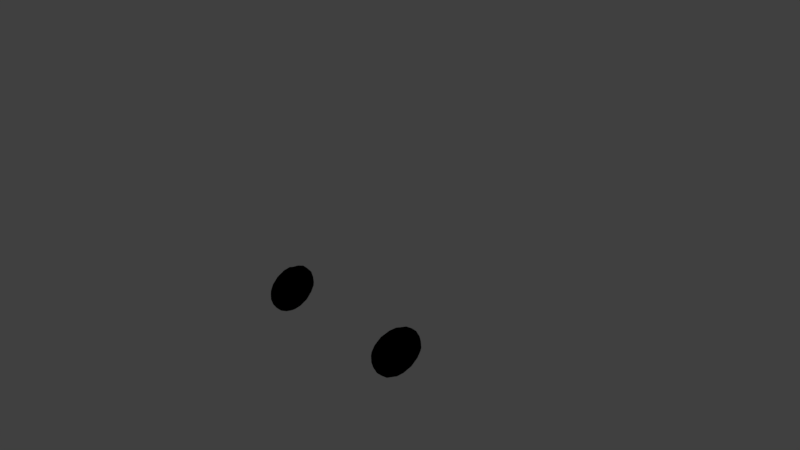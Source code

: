 # Source: Ovaries_Alone.blend  (saved by Blender 2.78.0; exported with 4.5.12 LTS)
import bpy
from mathutils import Matrix  # noqa: F401  (used for matrix-valued properties, if any)

bpy.ops.wm.read_factory_settings(use_empty=True)
scene = bpy.context.scene
scene.name = 'Scene'

# ---- collections
col_collection_1 = bpy.data.collections.new('Collection 1'); scene.collection.children.link(col_collection_1)

# ---- materials (node trees are filled in below, after node groups)
mat_interior_phong4sg = bpy.data.materials.new('Interior:phong4SG')
mat_interior_phong4sg.alpha_threshold = 0.0
mat_interior_phong4sg.use_transparent_shadow = False
mat_interior_phong4sg.diffuse_color = (0.0, 0.0, 0.0, 1.0)
mat_interior_phong4sg.specular_color = (0.5, 0.5, 0.5)
mat_interior_phong4sg.roughness = 0.5
mat_interior_phong4sg.specular_intensity = 1.0

# ---- material node trees

# ---- world
world_world = bpy.data.worlds.new('World'); scene.world = world_world
world_world.color = (0.05088, 0.05088, 0.05088)
world_world.use_sun_shadow = False
world_world.sun_shadow_jitter_overblur = 0.0
world_world.cycles.sampling_method = 'MANUAL'

# ---- cameras
cam_camera = bpy.data.cameras.new('Camera')
cam_camera.clip_end = 100.0
cam_camera.lens = 35.0
cam_camera.sensor_width = 32.0
cam_camera.sensor_height = 18.0
cam_camera.ortho_scale = 7.314
cam_camera.dof.focus_distance = 0.0
cam_camera.dof.aperture_fstop = 128.0

# ---- lights
light_lamp = bpy.data.lights.new('Lamp', 'POINT')
light_lamp.transmission_factor = 0.0
light_lamp.cutoff_distance = 30.0
light_lamp.energy = 100.0
light_lamp.shadow_buffer_clip_start = 1.001
light_lamp.shadow_soft_size = 0.1
light_lamp.shadow_maximum_resolution = 0.006
light_lamp.use_absolute_resolution = True

# ---- meshes
me_ovarios_utero2_001 = bpy.data.meshes.new('Ovarios Utero2.001')
me_ovarios_utero2_001.from_pydata([(1.106, -0.7421, 0.7935), (1.168, -0.746, 0.7613), (1.198, -0.6844, 0.7032), (1.121, -0.6473, 0.7273), (1.22, -0.6115, 0.6019), (1.139, -0.5648, 0.6233), (1.043, -0.5459, 0.6263), (1.028, -0.6305, 0.7383), (1.019, -0.7352, 0.8065), (1.221, -0.5567, 0.4897), (1.207, -0.5316, 0.4047), (1.144, -0.5084, 0.3863), (1.146, -0.5094, 0.5004), (1.066, -0.4746, 0.3706), (1.052, -0.4895, 0.4958), (0.978, -0.4899, 0.3718), (0.9146, -0.5202, 0.3831), (0.8857, -0.54, 0.4684), (0.9604, -0.5031, 0.4878), (0.8634, -0.5875, 0.5864), (0.9432, -0.5523, 0.6141), (0.8638, -0.6568, 0.6916), (0.8782, -0.7198, 0.7539), (0.9353, -0.7239, 0.7918), (0.9383, -0.6303, 0.7224), (1.231, -0.5673, 0.35), (1.163, -0.5308, 0.2951), (1.242, -0.6335, 0.294), (1.169, -0.5956, 0.2304), (1.076, -0.5771, 0.198), (1.074, -0.5064, 0.2684), (1.231, -0.714, 0.2613), (1.209, -0.7795, 0.2546), (1.147, -0.7738, 0.2237), (1.162, -0.6832, 0.202), (1.068, -0.7779, 0.1866), (1.075, -0.672, 0.1681), (0.9782, -0.7742, 0.1977), (0.9153, -0.7697, 0.2285), (0.8986, -0.7033, 0.2333), (0.98, -0.6756, 0.1811), (0.8894, -0.6213, 0.2653), (0.9784, -0.585, 0.2097), (0.8971, -0.5533, 0.3243), (0.9812, -0.5195, 0.2766), (1.221, -0.8426, 0.3172), (1.148, -0.8739, 0.2807), (1.22, -0.916, 0.4169), (1.141, -0.9555, 0.3845), (1.046, -0.9649, 0.369), (1.057, -0.8807, 0.2587), (1.199, -0.9702, 0.5261), (1.17, -0.9959, 0.6079), (1.109, -1.028, 0.6188), (1.125, -1.01, 0.5033), (1.022, -1.041, 0.6182), (1.033, -1.023, 0.4939), (0.9376, -1.021, 0.6033), (0.8818, -0.9838, 0.5843), (0.868, -0.9576, 0.4997), (0.942, -1.004, 0.4882), (0.8686, -0.903, 0.3882), (0.9486, -0.9498, 0.3681), (0.8905, -0.8307, 0.2899), (0.9647, -0.8679, 0.2647), (1.189, -0.9613, 0.6663), (1.107, -0.998, 0.7151), (1.197, -0.8964, 0.7259), (1.109, -0.9305, 0.7799), (1.012, -0.9378, 0.7927), (1.014, -1.01, 0.7238), (1.186, -0.8137, 0.7581), (1.107, -0.8392, 0.8109), (1.014, -0.8417, 0.8238), (0.8553, -0.7874, 0.745), (0.9247, -0.8254, 0.8014), (0.8438, -0.8737, 0.7064), (0.9183, -0.9189, 0.7677), (0.8568, -0.946, 0.6423), (0.9254, -0.9897, 0.6996), (1.244, -0.9125, 0.5763), (1.27, -0.8493, 0.4627), (1.288, -0.7672, 0.5145), (1.256, -0.8388, 0.6307), (1.269, -0.7756, 0.3521), (1.282, -0.6949, 0.3954), (1.266, -0.6169, 0.4481), (1.272, -0.6813, 0.5652), (1.242, -0.7553, 0.6719), (0.8183, -0.7233, 0.656), (0.8158, -0.6561, 0.5395), (0.7989, -0.7429, 0.4829), (0.8039, -0.8111, 0.6057), (0.8414, -0.5972, 0.4187), (0.8291, -0.6766, 0.3608), (0.8452, -0.7608, 0.3186), (0.8177, -0.8307, 0.4285), (0.8204, -0.8931, 0.5455)], [], [(1, 3, 0), (2, 5, 3), (6, 3, 5), (7, 0, 3), (10, 12, 9), (11, 14, 12), (6, 12, 14), (5, 9, 12), (16, 18, 15), (17, 20, 18), (6, 18, 20), (14, 15, 18), (22, 24, 21), (23, 7, 24), (6, 24, 7), (20, 21, 24), (11, 25, 26), (27, 26, 25), (28, 30, 26), (13, 26, 30), (31, 33, 34), (35, 34, 33), (36, 28, 34), (27, 34, 28), (37, 39, 40), (41, 40, 39), (42, 36, 40), (35, 40, 36), (43, 15, 44), (13, 44, 15), (29, 44, 30), (41, 44, 42), (32, 46, 33), (45, 48, 46), (49, 46, 48), (50, 33, 46), (52, 54, 51), (53, 56, 54), (49, 54, 56), (48, 51, 54), (58, 60, 57), (59, 62, 60), (49, 60, 62), (56, 57, 60), (38, 64, 63), (37, 50, 64), (49, 64, 50), (62, 63, 64), (53, 65, 66), (67, 66, 65), (68, 70, 66), (55, 66, 70), (71, 0, 72), (8, 72, 0), (73, 68, 72), (67, 72, 68), (23, 74, 75), (76, 75, 74), (77, 73, 75), (8, 75, 73), (78, 57, 79), (55, 79, 57), (69, 79, 70), (76, 79, 77), (52, 80, 65), (51, 81, 80), (82, 80, 81), (83, 65, 80), (32, 84, 45), (31, 85, 84), (82, 84, 85), (81, 45, 84), (10, 86, 25), (9, 87, 86), (82, 86, 87), (85, 25, 86), (1, 88, 2), (71, 83, 88), (82, 88, 83), (87, 2, 88), (22, 89, 74), (19, 89, 21), (90, 92, 89), (92, 74, 89), (16, 93, 17), (43, 94, 93), (91, 93, 94), (90, 17, 93), (38, 95, 39), (63, 96, 95), (96, 94, 95), (94, 39, 95), (58, 97, 59), (78, 92, 97), (91, 97, 92), (96, 59, 97), (1, 2, 3), (2, 4, 5), (6, 7, 3), (7, 8, 0), (10, 11, 12), (11, 13, 14), (6, 5, 12), (5, 4, 9), (16, 17, 18), (17, 19, 20), (6, 14, 18), (14, 13, 15), (22, 23, 24), (23, 8, 7), (6, 20, 24), (20, 19, 21), (11, 10, 25), (27, 28, 26), (28, 29, 30), (13, 11, 26), (31, 32, 33), (35, 36, 34), (36, 29, 28), (27, 31, 34), (37, 38, 39), (41, 42, 40), (42, 29, 36), (35, 37, 40), (43, 16, 15), (13, 30, 44), (29, 42, 44), (41, 43, 44), (32, 45, 46), (45, 47, 48), (49, 50, 46), (50, 35, 33), (52, 53, 54), (53, 55, 56), (49, 48, 54), (48, 47, 51), (58, 59, 60), (59, 61, 62), (49, 56, 60), (56, 55, 57), (38, 37, 64), (37, 35, 50), (49, 62, 64), (62, 61, 63), (53, 52, 65), (67, 68, 66), (68, 69, 70), (55, 53, 66), (71, 1, 0), (8, 73, 72), (73, 69, 68), (67, 71, 72), (23, 22, 74), (76, 77, 75), (77, 69, 73), (8, 23, 75), (78, 58, 57), (55, 70, 79), (69, 77, 79), (76, 78, 79), (52, 51, 80), (51, 47, 81), (82, 83, 80), (83, 67, 65), (32, 31, 84), (31, 27, 85), (82, 81, 84), (81, 47, 45), (10, 9, 86), (9, 4, 87), (82, 85, 86), (85, 27, 25), (1, 71, 88), (71, 67, 83), (82, 87, 88), (87, 4, 2), (22, 21, 89), (19, 90, 89), (90, 91, 92), (92, 76, 74), (16, 43, 93), (43, 41, 94), (91, 90, 93), (90, 19, 17), (38, 63, 95), (63, 61, 96), (96, 91, 94), (94, 41, 39), (58, 78, 97), (78, 76, 92), (91, 96, 97), (96, 61, 59)])
_uv = me_ovarios_utero2_001.uv_layers.new(name='UVMap')
_uv.uv.foreach_set('vector', [0.1113, 0.2141, 0.1367, 0.2546, 0.08896, 0.2307, 0.1467, 0.2217, 0.1937, 0.2616, 0.1367, 0.2546, 0.1937, 0.302, 0.1367, 0.2546, 0.1937, 0.2616, 0.122, 0.288, 0.08896, 0.2307, 0.1367, 0.2546, 0.2761, 0.2144, 0.2507, 0.2549, 0.2406, 0.222, 0.2986, 0.2311, 0.2655, 0.2884, 0.2507, 0.2549, 0.1937, 0.302, 0.2507, 0.2549, 0.2655, 0.2884, 0.1937, 0.2616, 0.2406, 0.222, 0.2507, 0.2549, 0.5535, 0.3593, 0.59, 0.3364, 0.5685, 0.3795, 0.5604, 0.3274, 0.5963, 0.2851, 0.59, 0.3364, 0.6328, 0.2851, 0.59, 0.3364, 0.5963, 0.2851, 0.6201, 0.3497, 0.5685, 0.3795, 0.59, 0.3364, 0.5538, 0.2107, 0.5903, 0.2337, 0.5606, 0.2428, 0.5688, 0.1905, 0.6205, 0.2203, 0.5903, 0.2337, 0.6328, 0.2851, 0.5903, 0.2337, 0.6205, 0.2203, 0.5963, 0.2851, 0.5606, 0.2428, 0.5903, 0.2337, 0.2986, 0.2311, 0.2856, 0.1866, 0.3235, 0.1931, 0.2892, 0.1533, 0.3235, 0.1931, 0.2856, 0.1866, 0.3295, 0.1533, 0.3569, 0.2065, 0.3235, 0.1931, 0.3226, 0.2531, 0.3235, 0.1931, 0.3569, 0.2065, 0.2856, 0.12, 0.2986, 0.07539, 0.3235, 0.1134, 0.3226, 0.05338, 0.3235, 0.1134, 0.2986, 0.07539, 0.3569, 0.1, 0.3295, 0.1533, 0.3235, 0.1134, 0.2892, 0.1533, 0.3235, 0.1134, 0.3295, 0.1533, 0.4288, 0.3795, 0.4689, 0.3677, 0.4629, 0.4018, 0.4986, 0.3709, 0.4629, 0.4018, 0.4689, 0.3677, 0.4986, 0.4071, 0.451, 0.432, 0.4629, 0.4018, 0.409, 0.4011, 0.4629, 0.4018, 0.451, 0.432, 0.5284, 0.3677, 0.5685, 0.3795, 0.5343, 0.4018, 0.5883, 0.4011, 0.5343, 0.4018, 0.5685, 0.3795, 0.4986, 0.4433, 0.5343, 0.4018, 0.5463, 0.432, 0.4986, 0.3709, 0.5343, 0.4018, 0.4986, 0.4071, 0.2761, 0.09208, 0.2507, 0.05159, 0.2986, 0.07539, 0.2406, 0.08452, 0.1937, 0.04491, 0.2507, 0.05159, 0.1937, 0.00448, 0.2507, 0.05159, 0.1937, 0.04491, 0.2655, 0.01812, 0.2986, 0.07539, 0.2507, 0.05159, 0.1113, 0.09242, 0.1367, 0.05194, 0.1467, 0.08481, 0.08896, 0.0758, 0.122, 0.0185, 0.1367, 0.05194, 0.1937, 0.00448, 0.1367, 0.05194, 0.122, 0.0185, 0.1937, 0.04491, 0.1467, 0.08481, 0.1367, 0.05194, 0.4435, 0.2107, 0.407, 0.2337, 0.4284, 0.1905, 0.4367, 0.2428, 0.401, 0.2851, 0.407, 0.2337, 0.3645, 0.2851, 0.407, 0.2337, 0.401, 0.2851, 0.3768, 0.2203, 0.4284, 0.1905, 0.407, 0.2337, 0.4438, 0.3593, 0.4073, 0.3364, 0.4369, 0.3274, 0.4288, 0.3795, 0.3771, 0.3497, 0.4073, 0.3364, 0.3645, 0.2851, 0.4073, 0.3364, 0.3771, 0.3497, 0.401, 0.2851, 0.4369, 0.3274, 0.4073, 0.3364, 0.08896, 0.0758, 0.102, 0.1202, 0.06419, 0.1137, 0.09852, 0.1533, 0.06419, 0.1137, 0.102, 0.1202, 0.05832, 0.1533, 0.03073, 0.1004, 0.06419, 0.1137, 0.06498, 0.05378, 0.06419, 0.1137, 0.03073, 0.1004, 0.102, 0.1863, 0.08896, 0.2307, 0.06419, 0.1928, 0.06498, 0.2527, 0.06419, 0.1928, 0.08896, 0.2307, 0.03073, 0.2061, 0.05832, 0.1533, 0.06419, 0.1928, 0.09852, 0.1533, 0.06419, 0.1928, 0.05832, 0.1533, 0.5688, 0.1905, 0.5287, 0.2022, 0.5346, 0.1681, 0.4986, 0.1989, 0.5346, 0.1681, 0.5287, 0.2022, 0.4986, 0.1626, 0.5466, 0.138, 0.5346, 0.1681, 0.5887, 0.1689, 0.5346, 0.1681, 0.5466, 0.138, 0.4686, 0.2022, 0.4284, 0.1905, 0.4627, 0.1681, 0.4086, 0.1689, 0.4627, 0.1681, 0.4284, 0.1905, 0.4986, 0.1265, 0.4627, 0.1681, 0.4507, 0.138, 0.4986, 0.1989, 0.4627, 0.1681, 0.4986, 0.1626, 0.1113, 0.09242, 0.1461, 0.1188, 0.102, 0.1202, 0.1467, 0.08481, 0.1936, 0.1169, 0.1461, 0.1188, 0.1936, 0.1533, 0.1461, 0.1188, 0.1936, 0.1169, 0.144, 0.1533, 0.102, 0.1202, 0.1461, 0.1188, 0.2761, 0.09208, 0.2413, 0.1186, 0.2406, 0.08452, 0.2856, 0.12, 0.2435, 0.1533, 0.2413, 0.1186, 0.1936, 0.1533, 0.2413, 0.1186, 0.2435, 0.1533, 0.1936, 0.1169, 0.2406, 0.08452, 0.2413, 0.1186, 0.2761, 0.2144, 0.2413, 0.1879, 0.2856, 0.1866, 0.2406, 0.222, 0.1936, 0.1896, 0.2413, 0.1879, 0.1936, 0.1533, 0.2413, 0.1879, 0.1936, 0.1896, 0.2435, 0.1533, 0.2856, 0.1866, 0.2413, 0.1879, 0.1113, 0.2141, 0.1461, 0.1877, 0.1467, 0.2217, 0.102, 0.1863, 0.144, 0.1533, 0.1461, 0.1877, 0.1936, 0.1533, 0.1461, 0.1877, 0.144, 0.1533, 0.1936, 0.1896, 0.1467, 0.2217, 0.1461, 0.1877, 0.5538, 0.2107, 0.5299, 0.2422, 0.5287, 0.2022, 0.5631, 0.2852, 0.5299, 0.2422, 0.5606, 0.2428, 0.5314, 0.2852, 0.4986, 0.2402, 0.5299, 0.2422, 0.4986, 0.2402, 0.5287, 0.2022, 0.5299, 0.2422, 0.5535, 0.3593, 0.5297, 0.328, 0.5604, 0.3274, 0.5284, 0.3677, 0.4986, 0.3299, 0.5297, 0.328, 0.4986, 0.2851, 0.5297, 0.328, 0.4986, 0.3299, 0.5314, 0.2852, 0.5604, 0.3274, 0.5297, 0.328, 0.4438, 0.3593, 0.4676, 0.328, 0.4689, 0.3677, 0.4369, 0.3274, 0.4659, 0.2852, 0.4676, 0.328, 0.4659, 0.2852, 0.4986, 0.3299, 0.4676, 0.328, 0.4986, 0.3299, 0.4689, 0.3677, 0.4676, 0.328, 0.4435, 0.2107, 0.4674, 0.2422, 0.4367, 0.2428, 0.4686, 0.2022, 0.4986, 0.2402, 0.4674, 0.2422, 0.4986, 0.2851, 0.4674, 0.2422, 0.4986, 0.2402, 0.4659, 0.2852, 0.4367, 0.2428, 0.4674, 0.2422, 0.1113, 0.2141, 0.1467, 0.2217, 0.1367, 0.2546, 0.1467, 0.2217, 0.1936, 0.2247, 0.1937, 0.2616, 0.1937, 0.302, 0.122, 0.288, 0.1367, 0.2546, 0.122, 0.288, 0.06498, 0.2527, 0.08896, 0.2307, 0.2761, 0.2144, 0.2986, 0.2311, 0.2507, 0.2549, 0.2986, 0.2311, 0.3226, 0.2531, 0.2655, 0.2884, 0.1937, 0.302, 0.1937, 0.2616, 0.2507, 0.2549, 0.1937, 0.2616, 0.1936, 0.2247, 0.2406, 0.222, 0.5535, 0.3593, 0.5604, 0.3274, 0.59, 0.3364, 0.5604, 0.3274, 0.5631, 0.2852, 0.5963, 0.2851, 0.6328, 0.2851, 0.6201, 0.3497, 0.59, 0.3364, 0.6201, 0.3497, 0.5883, 0.4011, 0.5685, 0.3795, 0.5538, 0.2107, 0.5688, 0.1905, 0.5903, 0.2337, 0.5688, 0.1905, 0.5887, 0.1689, 0.6205, 0.2203, 0.6328, 0.2851, 0.5963, 0.2851, 0.5903, 0.2337, 0.5963, 0.2851, 0.5631, 0.2852, 0.5606, 0.2428, 0.2986, 0.2311, 0.2761, 0.2144, 0.2856, 0.1866, 0.2892, 0.1533, 0.3295, 0.1533, 0.3235, 0.1931, 0.3295, 0.1533, 0.3696, 0.1533, 0.3569, 0.2065, 0.3226, 0.2531, 0.2986, 0.2311, 0.3235, 0.1931, 0.2856, 0.12, 0.2761, 0.09208, 0.2986, 0.07539, 0.3226, 0.05338, 0.3569, 0.1, 0.3235, 0.1134, 0.3569, 0.1, 0.3696, 0.1533, 0.3295, 0.1533, 0.2892, 0.1533, 0.2856, 0.12, 0.3235, 0.1134, 0.4288, 0.3795, 0.4438, 0.3593, 0.4689, 0.3677, 0.4986, 0.3709, 0.4986, 0.4071, 0.4629, 0.4018, 0.4986, 0.4071, 0.4986, 0.4433, 0.451, 0.432, 0.409, 0.4011, 0.4288, 0.3795, 0.4629, 0.4018, 0.5284, 0.3677, 0.5535, 0.3593, 0.5685, 0.3795, 0.5883, 0.4011, 0.5463, 0.432, 0.5343, 0.4018, 0.4986, 0.4433, 0.4986, 0.4071, 0.5343, 0.4018, 0.4986, 0.3709, 0.5284, 0.3677, 0.5343, 0.4018, 0.2761, 0.09208, 0.2406, 0.08452, 0.2507, 0.05159, 0.2406, 0.08452, 0.1936, 0.08178, 0.1937, 0.04491, 0.1937, 0.00448, 0.2655, 0.01812, 0.2507, 0.05159, 0.2655, 0.01812, 0.3226, 0.05338, 0.2986, 0.07539, 0.1113, 0.09242, 0.08896, 0.0758, 0.1367, 0.05194, 0.08896, 0.0758, 0.06498, 0.05378, 0.122, 0.0185, 0.1937, 0.00448, 0.1937, 0.04491, 0.1367, 0.05194, 0.1937, 0.04491, 0.1936, 0.08178, 0.1467, 0.08481, 0.4435, 0.2107, 0.4367, 0.2428, 0.407, 0.2337, 0.4367, 0.2428, 0.4342, 0.2852, 0.401, 0.2851, 0.3645, 0.2851, 0.3768, 0.2203, 0.407, 0.2337, 0.3768, 0.2203, 0.4086, 0.1689, 0.4284, 0.1905, 0.4438, 0.3593, 0.4288, 0.3795, 0.4073, 0.3364, 0.4288, 0.3795, 0.409, 0.4011, 0.3771, 0.3497, 0.3645, 0.2851, 0.401, 0.2851, 0.4073, 0.3364, 0.401, 0.2851, 0.4342, 0.2852, 0.4369, 0.3274, 0.08896, 0.0758, 0.1113, 0.09242, 0.102, 0.1202, 0.09852, 0.1533, 0.05832, 0.1533, 0.06419, 0.1137, 0.05832, 0.1533, 0.01813, 0.1533, 0.03073, 0.1004, 0.06498, 0.05378, 0.08896, 0.0758, 0.06419, 0.1137, 0.102, 0.1863, 0.1113, 0.2141, 0.08896, 0.2307, 0.06498, 0.2527, 0.03073, 0.2061, 0.06419, 0.1928, 0.03073, 0.2061, 0.01813, 0.1533, 0.05832, 0.1533, 0.09852, 0.1533, 0.102, 0.1863, 0.06419, 0.1928, 0.5688, 0.1905, 0.5538, 0.2107, 0.5287, 0.2022, 0.4986, 0.1989, 0.4986, 0.1626, 0.5346, 0.1681, 0.4986, 0.1626, 0.4986, 0.1265, 0.5466, 0.138, 0.5887, 0.1689, 0.5688, 0.1905, 0.5346, 0.1681, 0.4686, 0.2022, 0.4435, 0.2107, 0.4284, 0.1905, 0.4086, 0.1689, 0.4507, 0.138, 0.4627, 0.1681, 0.4986, 0.1265, 0.4986, 0.1626, 0.4627, 0.1681, 0.4986, 0.1989, 0.4686, 0.2022, 0.4627, 0.1681, 0.1113, 0.09242, 0.1467, 0.08481, 0.1461, 0.1188, 0.1467, 0.08481, 0.1936, 0.08178, 0.1936, 0.1169, 0.1936, 0.1533, 0.144, 0.1533, 0.1461, 0.1188, 0.144, 0.1533, 0.09852, 0.1533, 0.102, 0.1202, 0.2761, 0.09208, 0.2856, 0.12, 0.2413, 0.1186, 0.2856, 0.12, 0.2892, 0.1533, 0.2435, 0.1533, 0.1936, 0.1533, 0.1936, 0.1169, 0.2413, 0.1186, 0.1936, 0.1169, 0.1936, 0.08178, 0.2406, 0.08452, 0.2761, 0.2144, 0.2406, 0.222, 0.2413, 0.1879, 0.2406, 0.222, 0.1936, 0.2247, 0.1936, 0.1896, 0.1936, 0.1533, 0.2435, 0.1533, 0.2413, 0.1879, 0.2435, 0.1533, 0.2892, 0.1533, 0.2856, 0.1866, 0.1113, 0.2141, 0.102, 0.1863, 0.1461, 0.1877, 0.102, 0.1863, 0.09852, 0.1533, 0.144, 0.1533, 0.1936, 0.1533, 0.1936, 0.1896, 0.1461, 0.1877, 0.1936, 0.1896, 0.1936, 0.2247, 0.1467, 0.2217, 0.5538, 0.2107, 0.5606, 0.2428, 0.5299, 0.2422, 0.5631, 0.2852, 0.5314, 0.2852, 0.5299, 0.2422, 0.5314, 0.2852, 0.4986, 0.2851, 0.4986, 0.2402, 0.4986, 0.2402, 0.4986, 0.1989, 0.5287, 0.2022, 0.5535, 0.3593, 0.5284, 0.3677, 0.5297, 0.328, 0.5284, 0.3677, 0.4986, 0.3709, 0.4986, 0.3299, 0.4986, 0.2851, 0.5314, 0.2852, 0.5297, 0.328, 0.5314, 0.2852, 0.5631, 0.2852, 0.5604, 0.3274, 0.4438, 0.3593, 0.4369, 0.3274, 0.4676, 0.328, 0.4369, 0.3274, 0.4342, 0.2852, 0.4659, 0.2852, 0.4659, 0.2852, 0.4986, 0.2851, 0.4986, 0.3299, 0.4986, 0.3299, 0.4986, 0.3709, 0.4689, 0.3677, 0.4435, 0.2107, 0.4686, 0.2022, 0.4674, 0.2422, 0.4686, 0.2022, 0.4986, 0.1989, 0.4986, 0.2402, 0.4986, 0.2851, 0.4659, 0.2852, 0.4674, 0.2422, 0.4659, 0.2852, 0.4342, 0.2852, 0.4367, 0.2428])
me_ovarios_utero2_001.materials.append(mat_interior_phong4sg)
me_ovarios_utero2_001.use_remesh_preserve_volume = False
me_ovarios_utero2_001.use_remesh_preserve_attributes = False
me_ovarios_utero2_001.use_mirror_vertex_groups = False
me_ovarios_utero2_001.update()
me_ovarios_utero2_001.normals_split_custom_set([tuple(v) for v in zip(*[iter([0.6211, 0.3357, 0.7082, 0.3847, 0.6233, 0.6808, 0.307, 0.3289, 0.8931, 0.6878, 0.4664, 0.5562, 0.4182, 0.7872, 0.4532, 0.323, 0.6142, 0.7201, -0.03241, 0.8264, 0.5622, 0.22, 0.5881, 0.7783, 0.3389, 0.7818, 0.5234, 0.006367, 0.6519, 0.7583, 0.2245, 0.3142, 0.9224, 0.3525, 0.6208, 0.7003, 0.6178, 0.7859, -0.02617, 0.4345, 0.8559, 0.2806, 0.7646, 0.5926, 0.2536, 0.2381, 0.9532, -0.1865, -0.09088, 0.9917, 0.0906, 0.2931, 0.9421, 0.1628, 0.08098, 0.8361, 0.5426, 0.4, 0.8664, 0.2989, 0.03519, 0.971, 0.2364, 0.4097, 0.7263, 0.552, 0.7154, 0.6557, 0.2415, 0.369, 0.8981, 0.2392, -0.6033, 0.7956, -0.05415, -0.3616, 0.9043, 0.227, -0.3041, 0.9443, -0.1261, -0.6893, 0.7102, 0.1432, -0.3954, 0.7818, 0.4822, -0.3196, 0.9266, 0.1982, 0.1046, 0.8938, 0.4361, -0.1827, 0.976, 0.1182, -0.2732, 0.8647, 0.4215, 0.09225, 0.9831, 0.1582, -0.1857, 0.9666, -0.1768, -0.3013, 0.9345, 0.1898, -0.5226, 0.2982, 0.7987, -0.2952, 0.6535, 0.697, -0.4916, 0.6527, 0.5764, -0.2396, 0.3192, 0.9169, 0.03874, 0.6672, 0.7438, -0.3312, 0.6993, 0.6335, -0.01723, 0.8848, 0.4656, -0.3207, 0.7201, 0.6154, 0.04996, 0.6774, 0.7339, -0.3559, 0.8564, 0.374, -0.4842, 0.6364, 0.6004, -0.2832, 0.6805, 0.6758, 0.4811, 0.8733, 0.07669, 0.8162, 0.5778, -0.006897, 0.5443, 0.7846, -0.2969, 0.7921, 0.2502, -0.5568, 0.4407, 0.7299, -0.5226, 0.7691, 0.5948, -0.234, 0.4656, 0.4185, -0.7798, 0.329, 0.8323, -0.4462, 0.5072, 0.7723, -0.3825, 0.1141, 0.992, -0.05365, 0.5081, 0.7694, -0.387, 0.3375, 0.8008, -0.4948, 0.8183, -0.2508, -0.5171, 0.5011, -0.4679, -0.728, 0.5503, -0.08468, -0.8307, 0.1357, -0.3261, -0.9355, 0.4366, -0.02033, -0.8995, 0.4634, -0.4219, -0.7792, 0.06629, 0.1568, -0.9854, 0.4655, 0.501, -0.7296, 0.5134, -0.006792, -0.8581, 0.8822, 0.1418, -0.4489, 0.5778, -0.08488, -0.8117, 0.5615, 0.4226, -0.7115, -0.3963, -0.4176, -0.8177, -0.7372, -0.1204, -0.6649, -0.374, 0.03681, -0.9267, -0.6922, 0.4239, -0.5841, -0.2926, 0.2144, -0.9319, -0.7048, 0.003719, -0.7094, -0.278, 0.5612, -0.7796, 0.2042, 0.1667, -0.9646, -0.3498, 0.06775, -0.9344, 0.002816, -0.457, -0.8895, -0.4117, -0.02441, -0.911, 0.1282, 0.04722, -0.9906, -0.723, 0.6516, -0.2295, -0.3923, 0.9187, -0.04489, -0.3718, 0.8023, -0.467, 0.1479, 0.9694, -0.196, -0.2423, 0.7969, -0.5534, -0.3243, 0.9392, -0.1131, 0.009179, 0.4392, -0.8983, -0.4346, 0.709, -0.5554, -0.1705, 0.8365, -0.5208, -0.802, 0.4019, -0.4419, -0.4353, 0.8156, -0.3813, -0.3968, 0.492, -0.7749, 0.5478, -0.3871, -0.7417, 0.3617, -0.5895, -0.7222, 0.3143, -0.3102, -0.8972, 0.7191, -0.5229, -0.4576, 0.4135, -0.8264, -0.3822, 0.3816, -0.635, -0.6717, -0.02035, -0.8168, -0.5765, 0.2752, -0.5949, -0.7552, 0.3485, -0.8105, -0.4709, -0.06191, -0.5674, -0.8211, 0.2592, -0.295, -0.9197, 0.3172, -0.5975, -0.7365, 0.4992, -0.8561, 0.1337, 0.3264, -0.9258, -0.1905, 0.6875, -0.7172, -0.1142, 0.199, -0.9671, 0.1587, -0.05369, -0.9732, -0.2235, 0.3313, -0.9147, -0.2314, 0.09004, -0.8243, -0.5589, 0.3802, -0.876, -0.2967, -0.004247, -0.9583, -0.2857, 0.427, -0.7546, -0.4982, 0.7048, -0.6893, -0.1674, 0.3356, -0.9126, -0.2336, -0.6947, -0.7159, -0.07018, -0.3997, -0.8566, -0.3263, -0.4019, -0.9142, 0.05108, -0.73, -0.6265, -0.2729, -0.3946, -0.7241, -0.5657, -0.3608, -0.8886, -0.2834, 0.05345, -0.8861, -0.4604, -0.2746, -0.9403, -0.2012, -0.3302, -0.7964, -0.5067, 0.02898, -0.9771, -0.2107, -0.2967, -0.9458, 0.1319, -0.3557, -0.8921, -0.2787, -0.5047, -0.2822, -0.8159, -0.3313, -0.6062, -0.723, -0.7044, -0.4367, -0.5596, -0.1817, -0.3046, -0.935, 0.0978, -0.6249, -0.7746, -0.3186, -0.6349, -0.7038, -0.06712, -0.8846, -0.4614, -0.3747, -0.676, -0.6345, 0.04277, -0.691, -0.7215, -0.4087, -0.7992, -0.4407, -0.7009, -0.4766, -0.5307, -0.3142, -0.6336, -0.7069, 0.4062, -0.9137, 0.01206, 0.7367, -0.6383, 0.2233, 0.3816, -0.7978, 0.4669, 0.7024, -0.32, 0.6358, 0.3189, -0.7372, 0.5956, 0.7119, -0.6294, 0.3115, 0.2924, -0.433, 0.8527, -0.1579, -0.7889, 0.5939, 0.3693, -0.7943, 0.4825, 0.06467, -0.9979, 0.009196, 0.4309, -0.8108, 0.3961, -0.07887, -0.8548, 0.513, 0.7386, 0.1078, 0.6655, 0.402, 0.4041, 0.8217, 0.3808, -0.03828, 0.9239, -0.03834, 0.32, 0.9466, 0.2534, -0.1248, 0.9593, 0.3426, 0.3489, 0.8723, -0.1293, -0.1702, 0.9769, 0.2836, -0.5632, 0.7762, 0.3541, -0.07222, 0.9324, 0.7849, -0.2312, 0.5749, 0.4263, 0.003244, 0.9046, 0.3761, -0.4872, 0.7882, -0.4285, 0.4415, 0.7883, -0.7988, 0.1509, 0.5823, -0.4698, -0.04371, 0.8817, -0.7908, -0.4011, 0.4623, -0.4066, -0.2185, 0.8871, -0.7854, 0.02065, 0.6187, -0.4255, -0.5514, 0.7176, 0.02813, -0.2, 0.9794, -0.4477, -0.07792, 0.8908, -0.1408, 0.4534, 0.8801, -0.5316, 0.06627, 0.8444, -0.07949, -0.04922, 0.9956, -0.8146, -0.5706, 0.1036, -0.4803, -0.875, -0.06006, -0.5209, -0.7592, 0.3903, 0.01713, -0.9849, 0.172, -0.3853, -0.7592, 0.5245, -0.4133, -0.9094, 0.04667, -0.1957, -0.4286, 0.8821, -0.5899, -0.6566, 0.47, -0.09404, -0.8471, 0.5231, -0.8734, -0.3353, 0.3531, -0.5627, -0.7584, 0.3288, -0.5234, -0.4428, 0.728, 0.6238, -0.7807, 0.03703, 0.8779, -0.4762, 0.05041, 0.7031, -0.6125, 0.3613, 0.6627, -0.7226, -0.1967, 0.9103, -0.3591, -0.206, 0.8775, -0.4702, 0.09442, 0.9903, -0.0629, 0.1237, 0.8773, -0.4425, 0.186, 0.9254, -0.3551, -0.1324, 0.9088, -0.1741, 0.3791, 0.6839, -0.5593, 0.4684, 0.8785, -0.4651, 0.1093, 0.6682, -0.2102, -0.7137, 0.9116, -0.1986, -0.3598, 0.6691, -0.537, -0.5137, 0.7659, 0.1036, -0.6345, 0.9682, 0.171, -0.1826, 0.9245, -0.1955, -0.3273, 0.9898, -0.1114, 0.08922, 0.9261, -0.2519, -0.2809, 0.9802, 0.1235, -0.1546, 0.8941, -0.4405, -0.08028, 0.6654, -0.579, -0.4712, 0.9199, -0.2201, -0.3246, 0.62, 0.7812, 0.07346, 0.909, 0.407, 0.0899, 0.7719, 0.5862, -0.2459, 0.6758, 0.6881, 0.2642, 0.8983, 0.276, 0.3419, 0.9222, 0.3865, 0.01596, 0.9987, -0.05051, 0.009344, 0.9285, 0.3629, -0.07894, 0.931, 0.2594, 0.2567, 0.9696, 0.09607, -0.2251, 0.7662, 0.5229, -0.3736, 0.9191, 0.3931, 0.0285, 0.6042, 0.1386, 0.7847, 0.8624, 0.08412, 0.4991, 0.6528, 0.4413, 0.6158, 0.6878, -0.1502, 0.7102, 0.9083, -0.2464, 0.3381, 0.8747, 0.1133, 0.4713, 0.9961, 0.05667, 0.06761, 0.8849, 0.1958, 0.4227, 0.938, -0.1686, 0.303, 0.9148, 0.3246, 0.2402, 0.6754, 0.4669, 0.5709, 0.878, 0.08622, 0.4709, -0.6667, 0.3822, 0.6398, -0.9199, 0.2429, 0.3079, -0.7859, -0.01437, 0.6181, -0.721, 0.6683, 0.1831, -0.9456, 0.2095, 0.2489, -0.8461, 0.3488, 0.403, -0.949, 0.3148, -0.01822, -0.9919, -0.113, 0.05823, -0.9337, 0.1912, 0.3028, -0.9676, -0.1803, 0.1765, -0.7806, -0.1264, 0.6121, -0.9302, 0.187, 0.3158, -0.5925, 0.7672, -0.2456, -0.8586, 0.4828, -0.1726, -0.6364, 0.766, 0.09047, -0.6683, 0.5672, -0.4814, -0.9112, 0.1624, -0.3787, -0.8757, 0.4662, -0.1259, -0.9981, 0.06004, -0.01048, -0.8887, 0.4561, -0.0466, -0.9342, 0.1618, -0.3179, -0.9071, 0.3665, 0.2071, -0.6348, 0.7494, 0.1882, -0.8726, 0.478, -0.1008, -0.6274, -0.3187, -0.7105, -0.8825, -0.1467, -0.4469, -0.6977, 0.065, -0.7135, -0.6633, -0.5151, -0.543, -0.9072, -0.3563, -0.2237, -0.8792, -0.142, -0.4548, -0.9558, -0.242, -0.1672, -0.9571, 0.1679, -0.2363, -0.8774, -0.1351, -0.4602, -0.9162, 0.2205, -0.3347, -0.6946, 0.1374, -0.7062, -0.88, -0.1412, -0.4534, -0.7043, -0.7019, 0.1058, -0.9141, -0.4055, 0.008335, -0.6947, -0.6823, -0.2278, -0.7947, -0.5049, 0.3369, -0.9688, -0.1034, 0.2251, -0.921, -0.3882, -0.03136, -0.9874, 0.009935, -0.158, -0.9197, -0.3768, -0.1102, -0.9829, -0.1004, 0.1541, -0.8987, -0.2809, -0.3368, -0.6939, -0.6587, -0.291, -0.9212, -0.3878, -0.03218, 0.4849, 0.2551, 0.8365, 0.6745, 0.4265, 0.6027, 0.3226, 0.5933, 0.7375, 0.5841, 0.4169, 0.6965, 0.7097, 0.572, 0.4113, 0.3401, 0.7592, 0.5549, 0.1323, 0.8893, 0.4377, 0.06193, 0.6934, 0.7179, 0.4041, 0.6471, 0.6466, 0.1194, 0.7052, 0.6989, -0.007499, 0.3555, 0.9347, 0.369, 0.3804, 0.848, 0.5249, 0.8511, -0.01046, 0.2925, 0.945, -0.1467, 0.3507, 0.9207, 0.1709, 0.5237, 0.8502, 0.05444, 0.1816, 0.9833, -0.006182, 0.1947, 0.8923, 0.4074, 0.01585, 0.8859, 0.4636, 0.3691, 0.7755, 0.5121, 0.284, 0.941, 0.1839, 0.3421, 0.8225, 0.4543, 0.7006, 0.5729, 0.4254, 0.608, 0.7819, 0.1379, -0.4676, 0.8667, -0.1736, -0.6577, 0.7496, 0.0744, -0.2885, 0.9456, 0.1503, -0.5552, 0.8317, 0.0005516, -0.6818, 0.6737, 0.2851, -0.2586, 0.8873, 0.3818, -0.08232, 0.8169, 0.5708, 0.006519, 0.9643, 0.2647, -0.3882, 0.8818, 0.2679, -0.04258, 0.9472, 0.3177, 0.07856, 0.9935, -0.08218, -0.3859, 0.9213, -0.04823, -0.6691, 0.3904, 0.6324, -0.3204, 0.3476, 0.8812, -0.336, 0.7028, 0.6271, -0.3629, 0.4228, 0.8304, 0.04349, 0.3334, 0.9418, -0.01462, 0.699, 0.7149, 0.0434, 0.8423, 0.5373, -0.3175, 0.8471, 0.4261, -0.2185, 0.6543, 0.724, -0.2973, 0.8226, 0.4848, -0.6993, 0.6605, 0.2732, -0.4054, 0.7033, 0.584, 0.2788, 0.9204, -0.2739, 0.5355, 0.8153, -0.2202, 0.6341, 0.5526, -0.5409, 0.8802, 0.3402, -0.3308, 0.5611, 0.4377, -0.7026, 0.5744, 0.7652, -0.2908, 0.6038, 0.4813, -0.6354, 0.1096, 0.5081, -0.8543, 0.4854, 0.7479, -0.4529, 0.1218, 0.9803, -0.1553, 0.449, 0.8934, 0.014, 0.4291, 0.8171, -0.3851, 0.651, 0.2119, -0.7289, 0.5554, -0.1942, -0.8086, 0.295, -0.1919, -0.936, 0.1464, -0.4125, -0.8991, 0.07518, 0.1002, -0.9921, 0.5172, -0.009518, -0.8558, 0.2206, -0.02215, -0.9751, 0.1115, 0.5243, -0.8442, 0.6042, 0.3454, -0.7181, 0.7905, 0.3844, -0.4768, 0.7749, -0.05948, -0.6293, 0.4503, 0.1304, -0.8833, -0.1855, -0.1955, -0.963, -0.5567, -0.2195, -0.8012, -0.6096, 0.1732, -0.7735, -0.7891, 0.2167, -0.5748, -0.3831, 0.4793, -0.7896, -0.4188, -0.01636, -0.9079, -0.4455, 0.3695, -0.8155, 0.122, 0.5178, -0.8467, 0.01729, -0.03081, -0.9994, 0.1834, -0.2796, -0.9424, -0.3103, -0.3465, -0.8852, -0.2277, 0.1444, -0.963, -0.6032, 0.6275, -0.4923, -0.5484, 0.8193, -0.1675, -0.2275, 0.9399, -0.2548, -0.01325, 0.9998, -0.01211, -0.157, 0.8421, -0.5159, -0.4158, 0.8144, -0.4048, 0.2021, 0.6126, -0.7641, -0.372, 0.493, -0.7865, -0.2445, 0.8642, -0.4397, -0.6798, 0.3015, -0.6685, -0.6843, 0.6311, -0.3653, -0.2856, 0.7301, -0.6208, 0.618, -0.3443, -0.7068, 0.7695, -0.4995, -0.3981, 0.4468, -0.6508, -0.6139, 0.6224, -0.4841, -0.615, 0.7082, -0.6343, -0.3101, 0.3425, -0.7823, -0.5204, 0.08833, -0.889, -0.4494, 0.07638, -0.69, -0.7198, 0.4348, -0.6759, -0.5951, 0.2073, -0.7801, -0.5903, 0.1928, -0.4411, -0.8765, 0.5282, -0.4287, -0.733, 0.6253, -0.7798, 0.032, 0.3046, -0.9464, 0.1077, 0.3746, -0.8891, -0.2629, 0.3963, -0.918, 0.01635, -0.04278, -0.9968, 0.06758, 0.0751, -0.939, -0.3356, -0.02033, -0.8821, -0.4707, 0.3572, -0.8152, -0.4559, 0.2406, -0.9546, -0.1756, 0.3277, -0.8541, -0.4038, 0.7059, -0.6356, -0.3125, 0.5882, -0.8068, -0.0564, -0.5863, -0.8076, 0.06283, -0.72, -0.661, -0.2113, -0.3548, -0.9055, -0.2328, -0.6439, -0.752, -0.1411, -0.7068, -0.5698, -0.4192, -0.3207, -0.8326, -0.4516, -0.05155, -0.8158, -0.5761, -0.021, -0.956, -0.2926, -0.4013, -0.8405, -0.364, -0.08646, -0.9315, -0.3533, -0.05272, -0.9966, 0.06394, -0.4721, -0.8798, -0.0557, -0.6057, -0.3367, -0.721, -0.26, -0.3262, -0.9089, -0.3302, -0.644, -0.6901, -0.3674, -0.4038, -0.8378, 0.1169, -0.3835, -0.9161, -0.01099, -0.7269, -0.6866, 0.06984, -0.8195, -0.5689, -0.3232, -0.7867, -0.5261, -0.2082, -0.5934, -0.7775, -0.3072, -0.7569, -0.5769, -0.7065, -0.5707, -0.4186, -0.5923, -0.4218, -0.6865, 0.233, -0.9408, 0.2461, 0.5745, -0.8052, 0.147, 0.6184, -0.6228, 0.4792, 0.7887, -0.3957, 0.4704, 0.3754, -0.4696, 0.7991, 0.4321, -0.8007, 0.415, 0.439, -0.5492, 0.7111, -0.09059, -0.5118, 0.8543, 0.02961, -0.8867, 0.4614, -0.1189, -0.9807, 0.1551, 0.3297, -0.9393, 0.09544, 0.2344, -0.7866, 0.5712, 0.6053, -0.1529, 0.7812, 0.5574, 0.2222, 0.8, 0.2269, 0.1982, 0.9535, 0.09444, 0.3874, 0.9171, -0.06517, -0.09334, 0.9935, 0.4053, 0.01147, 0.9141, 0.05907, -0.01874, 0.9981, -0.08155, -0.5123, 0.8549, 0.4472, -0.365, 0.8165, 0.7028, -0.4102, 0.5813, 0.7083, 0.01377, 0.7058, 0.3127, -0.1883, 0.931, -0.2555, 0.2127, 0.9431, -0.6281, 0.2797, 0.7261, -0.7217, -0.1341, 0.679, -0.8813, -0.152, 0.4475, -0.537, -0.4386, 0.7206, -0.5258, 0.04642, 0.8494, -0.5925, -0.3232, 0.7379, -0.09532, -0.5073, 0.8565, -0.1684, 0.01365, 0.9856, 0.1087, 0.2599, 0.9595, -0.3178, 0.3301, 0.8888, -0.3139, -0.2056, 0.9269, -0.7324, -0.5675, 0.3764, -0.6572, -0.7512, 0.06165, -0.3448, -0.9165, 0.2028, -0.1506, -0.9884, -0.01798, -0.08811, -0.8571, 0.5075, -0.5614, -0.7667, 0.3113, -0.007662, -0.6121, 0.7907, -0.5212, -0.4605, 0.7185, -0.3863, -0.8353, 0.3913, -0.8093, -0.2755, 0.5187, -0.8011, -0.5647, 0.1983, -0.4732, -0.7098, 0.5217, 0.6182, -0.7616, 0.1943, 0.655, -0.7429, -0.138, 0.8621, -0.4883, 0.1358, 0.6946, -0.7193, 0.01257, 0.7099, -0.6337, -0.3074, 0.9323, -0.3602, -0.03169, 0.9976, -0.06807, 0.01456, 0.9311, -0.1683, 0.3236, 0.8922, -0.4497, 0.04073, 0.9545, -0.2143, 0.2072, 0.7603, -0.3385, 0.5543, 0.739, -0.6352, 0.2245, 0.6427, -0.4049, -0.6504, 0.7766, -0.01881, -0.6297, 0.9177, -0.2429, -0.3145, 0.7975, -0.1834, -0.5748, 0.8538, 0.2646, -0.4483, 0.9895, -0.01219, -0.1442, 0.9987, -0.01891, 0.04635, 0.9215, -0.3726, -0.1092, 0.933, -0.1208, -0.3389, 0.9478, -0.2762, -0.1596, 0.7144, -0.625, -0.3147, 0.7465, -0.365, -0.5563, 0.6574, 0.7319, -0.1794, 0.6735, 0.7096, 0.2072, 0.9118, 0.4104, -0.01681, 0.7314, 0.6771, 0.08097, 0.6888, 0.579, 0.4362, 0.9398, 0.2793, 0.197, 0.9853, -0.01136, 0.1702, 0.9839, 0.09826, -0.1494, 0.9156, 0.3844, 0.1177, 0.9894, 0.1312, -0.06289, 0.8502, 0.2772, -0.4476, 0.7923, 0.6013, -0.1036, 0.6155, 0.3463, 0.7079, 0.7018, -0.0174, 0.7121, 0.872, 0.1799, 0.4552, 0.7307, 0.09059, 0.6767, 0.7594, -0.3278, 0.5619, 0.9546, -0.07851, 0.2873, 0.9871, -0.1169, 0.1095, 0.9318, 0.2515, 0.2618, 0.8696, 0.008838, 0.4937, 0.9246, 0.2308, 0.3032, 0.6803, 0.6035, 0.4158, 0.6747, 0.3505, 0.6496, -0.681, 0.1999, 0.7045, -0.8414, 0.3859, 0.3782, -0.9213, 0.1758, 0.3467, -0.6869, 0.6271, 0.3674, -0.9389, 0.3355, 0.07688, -0.893, 0.2196, 0.3929, -0.9259, 0.3328, 0.179, -0.9965, 0.04151, -0.07248, -0.9677, -0.05906, 0.245, -0.9906, -0.002574, 0.137, -0.8548, -0.2778, 0.4383, -0.8067, 0.1418, 0.5737, -0.5976, 0.8005, -0.04632, -0.6906, 0.6248, -0.3642, -0.8739, 0.4836, -0.04991, -0.7309, 0.6428, -0.2294, -0.7554, 0.3379, -0.5615, -0.955, 0.2116, -0.2079, -0.9891, 0.04936, -0.1388, -0.9322, 0.3467, 0.1041, -0.8757, 0.4304, -0.2187, -0.9403, 0.3402, -0.003989, -0.702, 0.6596, 0.2686, -0.6763, 0.7321, -0.08086, -0.6226, -0.1771, -0.7623, -0.6441, -0.4919, -0.5858, -0.8638, -0.1423, -0.4833, -0.6904, -0.3279, -0.6449, -0.7109, -0.5632, -0.4212, -0.9342, -0.1969, -0.2976, -0.9142, -0.2507, -0.3183, -0.9962, 0.03896, -0.07846, -0.9147, 0.1324, -0.3819, -0.9517, 0.08572, -0.2947, -0.7496, 0.3436, -0.5657, -0.7336, -0.07603, -0.6753, -0.6892, -0.721, -0.07123, -0.7983, -0.553, 0.2385, -0.9118, -0.4017, -0.0857, -0.8165, -0.5677, 0.1051, -0.8529, -0.2872, 0.436, -0.9888, -0.1393, 0.05323, -0.9994, 0.02836, -0.02063, -0.9269, -0.2671, -0.2635, -0.9322, -0.3568, 0.06033, -0.9437, -0.276, -0.1826, -0.7046, -0.5713, -0.4209, -0.747, -0.6579, -0.09514])] * 3)])
me_ovarios_utero2 = bpy.data.meshes.new('Ovarios Utero2')
me_ovarios_utero2.from_pydata([(-1.106, -0.7421, 0.7935), (-1.121, -0.6473, 0.7273), (-1.198, -0.6844, 0.7032), (-1.168, -0.746, 0.7613), (-1.139, -0.5648, 0.6233), (-1.22, -0.6115, 0.6019), (-1.028, -0.6305, 0.7383), (-1.043, -0.5459, 0.6263), (-1.019, -0.7352, 0.8065), (-1.221, -0.5567, 0.4897), (-1.146, -0.5094, 0.5004), (-1.144, -0.5084, 0.3863), (-1.207, -0.5316, 0.4047), (-1.052, -0.4895, 0.4958), (-1.066, -0.4746, 0.3706), (-0.978, -0.4899, 0.3718), (-0.9604, -0.5031, 0.4879), (-0.8857, -0.54, 0.4684), (-0.9146, -0.5202, 0.3831), (-0.9432, -0.5522, 0.6141), (-0.8634, -0.5875, 0.5864), (-0.8639, -0.6568, 0.6916), (-0.9383, -0.6303, 0.7224), (-0.9353, -0.7239, 0.7918), (-0.8782, -0.7198, 0.7539), (-1.163, -0.5308, 0.2951), (-1.231, -0.5673, 0.35), (-1.169, -0.5956, 0.2304), (-1.242, -0.6335, 0.294), (-1.074, -0.5064, 0.2684), (-1.076, -0.5771, 0.198), (-1.231, -0.714, 0.2613), (-1.162, -0.6832, 0.202), (-1.147, -0.7738, 0.2237), (-1.209, -0.7795, 0.2546), (-1.075, -0.672, 0.1681), (-1.068, -0.7779, 0.1866), (-0.9782, -0.7742, 0.1977), (-0.98, -0.6756, 0.1811), (-0.8986, -0.7033, 0.2333), (-0.9153, -0.7697, 0.2285), (-0.9784, -0.585, 0.2097), (-0.8894, -0.6213, 0.2653), (-0.8971, -0.5533, 0.3243), (-0.9812, -0.5195, 0.2766), (-1.148, -0.8739, 0.2807), (-1.221, -0.8426, 0.3172), (-1.141, -0.9555, 0.3845), (-1.22, -0.916, 0.4169), (-1.057, -0.8807, 0.2587), (-1.046, -0.9649, 0.369), (-1.199, -0.9702, 0.5261), (-1.125, -1.01, 0.5033), (-1.109, -1.028, 0.6188), (-1.17, -0.9959, 0.6079), (-1.033, -1.023, 0.4939), (-1.022, -1.041, 0.6182), (-0.9376, -1.021, 0.6033), (-0.942, -1.004, 0.4882), (-0.868, -0.9576, 0.4997), (-0.8818, -0.9838, 0.5843), (-0.9486, -0.9498, 0.3681), (-0.8686, -0.903, 0.3882), (-0.8905, -0.8307, 0.2899), (-0.9647, -0.8679, 0.2647), (-1.107, -0.998, 0.7151), (-1.189, -0.9613, 0.6663), (-1.109, -0.9305, 0.7799), (-1.197, -0.8964, 0.7259), (-1.014, -1.01, 0.7238), (-1.012, -0.9378, 0.7927), (-1.186, -0.8137, 0.7581), (-1.107, -0.8392, 0.8109), (-1.014, -0.8417, 0.8238), (-0.9247, -0.8254, 0.8014), (-0.8553, -0.7874, 0.745), (-0.9183, -0.9189, 0.7677), (-0.8438, -0.8737, 0.7064), (-0.8568, -0.946, 0.6423), (-0.9254, -0.9897, 0.6996), (-1.244, -0.9125, 0.5763), (-1.27, -0.8493, 0.4627), (-1.256, -0.8388, 0.6307), (-1.288, -0.7672, 0.5145), (-1.269, -0.7756, 0.3521), (-1.282, -0.6949, 0.3954), (-1.266, -0.6169, 0.4481), (-1.272, -0.6813, 0.5652), (-1.242, -0.7553, 0.6719), (-0.8183, -0.7233, 0.656), (-0.8158, -0.6561, 0.5395), (-0.8039, -0.8111, 0.6057), (-0.7989, -0.7429, 0.4829), (-0.8414, -0.5972, 0.4187), (-0.8291, -0.6766, 0.3608), (-0.8452, -0.7608, 0.3186), (-0.8177, -0.8307, 0.4285), (-0.8204, -0.8931, 0.5455)], [], [(1, 3, 0), (2, 4, 5), (1, 7, 4), (6, 0, 8), (10, 12, 9), (11, 13, 14), (10, 7, 13), (4, 9, 5), (16, 18, 15), (17, 19, 20), (16, 7, 19), (13, 15, 14), (22, 24, 21), (23, 6, 8), (22, 7, 6), (19, 21, 20), (11, 26, 12), (25, 28, 26), (27, 29, 30), (25, 14, 29), (31, 33, 34), (32, 36, 33), (35, 27, 30), (32, 28, 27), (37, 39, 40), (38, 42, 39), (41, 35, 30), (38, 36, 35), (43, 15, 18), (44, 14, 15), (44, 30, 29), (44, 42, 41), (45, 34, 33), (46, 47, 48), (45, 50, 47), (49, 33, 36), (52, 54, 51), (53, 55, 56), (52, 50, 55), (47, 51, 48), (58, 60, 57), (59, 61, 62), (58, 50, 61), (55, 57, 56), (64, 40, 63), (37, 49, 36), (64, 50, 49), (61, 63, 62), (53, 66, 54), (65, 68, 66), (67, 69, 70), (65, 56, 69), (71, 0, 3), (72, 8, 0), (73, 67, 70), (72, 68, 67), (23, 75, 24), (74, 77, 75), (76, 73, 70), (74, 8, 73), (78, 57, 60), (79, 56, 57), (79, 70, 69), (79, 77, 76), (80, 54, 66), (51, 81, 48), (80, 83, 81), (82, 66, 68), (84, 34, 46), (31, 85, 28), (84, 83, 85), (81, 46, 48), (86, 12, 26), (9, 87, 5), (86, 83, 87), (85, 26, 28), (88, 3, 2), (71, 82, 68), (88, 83, 82), (87, 2, 5), (89, 24, 75), (89, 20, 21), (90, 91, 92), (91, 75, 77), (93, 18, 17), (43, 94, 42), (93, 92, 94), (90, 17, 20), (95, 40, 39), (63, 96, 62), (96, 94, 92), (94, 39, 42), (97, 60, 59), (78, 91, 77), (97, 92, 91), (96, 59, 62), (1, 2, 3), (2, 1, 4), (1, 6, 7), (6, 1, 0), (10, 11, 12), (11, 10, 13), (10, 4, 7), (4, 10, 9), (16, 17, 18), (17, 16, 19), (16, 13, 7), (13, 16, 15), (22, 23, 24), (23, 22, 6), (22, 19, 7), (19, 22, 21), (11, 25, 26), (25, 27, 28), (27, 25, 29), (25, 11, 14), (31, 32, 33), (32, 35, 36), (35, 32, 27), (32, 31, 28), (37, 38, 39), (38, 41, 42), (41, 38, 35), (38, 37, 36), (43, 44, 15), (44, 29, 14), (44, 41, 30), (44, 43, 42), (45, 46, 34), (46, 45, 47), (45, 49, 50), (49, 45, 33), (52, 53, 54), (53, 52, 55), (52, 47, 50), (47, 52, 51), (58, 59, 60), (59, 58, 61), (58, 55, 50), (55, 58, 57), (64, 37, 40), (37, 64, 49), (64, 61, 50), (61, 64, 63), (53, 65, 66), (65, 67, 68), (67, 65, 69), (65, 53, 56), (71, 72, 0), (72, 73, 8), (73, 72, 67), (72, 71, 68), (23, 74, 75), (74, 76, 77), (76, 74, 73), (74, 23, 8), (78, 79, 57), (79, 69, 56), (79, 76, 70), (79, 78, 77), (80, 51, 54), (51, 80, 81), (80, 82, 83), (82, 80, 66), (84, 31, 34), (31, 84, 85), (84, 81, 83), (81, 84, 46), (86, 9, 12), (9, 86, 87), (86, 85, 83), (85, 86, 26), (88, 71, 3), (71, 88, 82), (88, 87, 83), (87, 88, 2), (89, 21, 24), (89, 90, 20), (90, 89, 91), (91, 89, 75), (93, 43, 18), (43, 93, 94), (93, 90, 92), (90, 93, 17), (95, 63, 40), (63, 95, 96), (96, 95, 94), (94, 95, 39), (97, 78, 60), (78, 97, 91), (97, 96, 92), (96, 97, 59)])
_uv = me_ovarios_utero2.uv_layers.new(name='UVMap')
_uv.uv.foreach_set('vector', [0.1367, 0.2546, 0.1113, 0.2141, 0.08896, 0.2307, 0.1467, 0.2217, 0.1937, 0.2616, 0.1936, 0.2247, 0.1367, 0.2546, 0.1937, 0.302, 0.1937, 0.2616, 0.122, 0.288, 0.08896, 0.2307, 0.06498, 0.2527, 0.2507, 0.2549, 0.2761, 0.2144, 0.2406, 0.222, 0.2986, 0.2311, 0.2655, 0.2884, 0.3226, 0.2531, 0.2507, 0.2549, 0.1937, 0.302, 0.2655, 0.2884, 0.1937, 0.2616, 0.2406, 0.222, 0.1936, 0.2247, 0.59, 0.3364, 0.5535, 0.3593, 0.5685, 0.3795, 0.5604, 0.3274, 0.5963, 0.2851, 0.5631, 0.2852, 0.59, 0.3364, 0.6328, 0.2851, 0.5963, 0.2851, 0.6201, 0.3497, 0.5685, 0.3795, 0.5883, 0.4011, 0.5903, 0.2337, 0.5538, 0.2107, 0.5606, 0.2428, 0.5688, 0.1905, 0.6205, 0.2203, 0.5887, 0.1689, 0.5903, 0.2337, 0.6328, 0.2851, 0.6205, 0.2203, 0.5963, 0.2851, 0.5606, 0.2428, 0.5631, 0.2852, 0.2986, 0.2311, 0.2856, 0.1866, 0.2761, 0.2144, 0.3235, 0.1931, 0.2892, 0.1533, 0.2856, 0.1866, 0.3295, 0.1533, 0.3569, 0.2065, 0.3696, 0.1533, 0.3235, 0.1931, 0.3226, 0.2531, 0.3569, 0.2065, 0.2856, 0.12, 0.2986, 0.07539, 0.2761, 0.09208, 0.3235, 0.1134, 0.3226, 0.05338, 0.2986, 0.07539, 0.3569, 0.1, 0.3295, 0.1533, 0.3696, 0.1533, 0.3235, 0.1134, 0.2892, 0.1533, 0.3295, 0.1533, 0.4288, 0.3795, 0.4689, 0.3677, 0.4438, 0.3593, 0.4629, 0.4018, 0.4986, 0.3709, 0.4689, 0.3677, 0.4986, 0.4071, 0.451, 0.432, 0.4986, 0.4433, 0.4629, 0.4018, 0.409, 0.4011, 0.451, 0.432, 0.5284, 0.3677, 0.5685, 0.3795, 0.5535, 0.3593, 0.5343, 0.4018, 0.5883, 0.4011, 0.5685, 0.3795, 0.5343, 0.4018, 0.4986, 0.4433, 0.5463, 0.432, 0.5343, 0.4018, 0.4986, 0.3709, 0.4986, 0.4071, 0.2507, 0.05159, 0.2761, 0.09208, 0.2986, 0.07539, 0.2406, 0.08452, 0.1937, 0.04491, 0.1936, 0.08178, 0.2507, 0.05159, 0.1937, 0.00448, 0.1937, 0.04491, 0.2655, 0.01812, 0.2986, 0.07539, 0.3226, 0.05338, 0.1367, 0.05194, 0.1113, 0.09242, 0.1467, 0.08481, 0.08896, 0.0758, 0.122, 0.0185, 0.06498, 0.05378, 0.1367, 0.05194, 0.1937, 0.00448, 0.122, 0.0185, 0.1937, 0.04491, 0.1467, 0.08481, 0.1936, 0.08178, 0.407, 0.2337, 0.4435, 0.2107, 0.4284, 0.1905, 0.4367, 0.2428, 0.401, 0.2851, 0.4342, 0.2852, 0.407, 0.2337, 0.3645, 0.2851, 0.401, 0.2851, 0.3768, 0.2203, 0.4284, 0.1905, 0.4086, 0.1689, 0.4073, 0.3364, 0.4438, 0.3593, 0.4369, 0.3274, 0.4288, 0.3795, 0.3771, 0.3497, 0.409, 0.4011, 0.4073, 0.3364, 0.3645, 0.2851, 0.3771, 0.3497, 0.401, 0.2851, 0.4369, 0.3274, 0.4342, 0.2852, 0.08896, 0.0758, 0.102, 0.1202, 0.1113, 0.09242, 0.06419, 0.1137, 0.09852, 0.1533, 0.102, 0.1202, 0.05832, 0.1533, 0.03073, 0.1004, 0.01813, 0.1533, 0.06419, 0.1137, 0.06498, 0.05378, 0.03073, 0.1004, 0.102, 0.1863, 0.08896, 0.2307, 0.1113, 0.2141, 0.06419, 0.1928, 0.06498, 0.2527, 0.08896, 0.2307, 0.03073, 0.2061, 0.05832, 0.1533, 0.01813, 0.1533, 0.06419, 0.1928, 0.09852, 0.1533, 0.05832, 0.1533, 0.5688, 0.1905, 0.5287, 0.2022, 0.5538, 0.2107, 0.5346, 0.1681, 0.4986, 0.1989, 0.5287, 0.2022, 0.4986, 0.1626, 0.5466, 0.138, 0.4986, 0.1265, 0.5346, 0.1681, 0.5887, 0.1689, 0.5466, 0.138, 0.4686, 0.2022, 0.4284, 0.1905, 0.4435, 0.2107, 0.4627, 0.1681, 0.4086, 0.1689, 0.4284, 0.1905, 0.4627, 0.1681, 0.4986, 0.1265, 0.4507, 0.138, 0.4627, 0.1681, 0.4986, 0.1989, 0.4986, 0.1626, 0.1461, 0.1188, 0.1113, 0.09242, 0.102, 0.1202, 0.1467, 0.08481, 0.1936, 0.1169, 0.1936, 0.08178, 0.1461, 0.1188, 0.1936, 0.1533, 0.1936, 0.1169, 0.144, 0.1533, 0.102, 0.1202, 0.09852, 0.1533, 0.2413, 0.1186, 0.2761, 0.09208, 0.2406, 0.08452, 0.2856, 0.12, 0.2435, 0.1533, 0.2892, 0.1533, 0.2413, 0.1186, 0.1936, 0.1533, 0.2435, 0.1533, 0.1936, 0.1169, 0.2406, 0.08452, 0.1936, 0.08178, 0.2413, 0.1879, 0.2761, 0.2144, 0.2856, 0.1866, 0.2406, 0.222, 0.1936, 0.1896, 0.1936, 0.2247, 0.2413, 0.1879, 0.1936, 0.1533, 0.1936, 0.1896, 0.2435, 0.1533, 0.2856, 0.1866, 0.2892, 0.1533, 0.1461, 0.1877, 0.1113, 0.2141, 0.1467, 0.2217, 0.102, 0.1863, 0.144, 0.1533, 0.09852, 0.1533, 0.1461, 0.1877, 0.1936, 0.1533, 0.144, 0.1533, 0.1936, 0.1896, 0.1467, 0.2217, 0.1936, 0.2247, 0.5299, 0.2422, 0.5538, 0.2107, 0.5287, 0.2022, 0.5299, 0.2422, 0.5631, 0.2852, 0.5606, 0.2428, 0.5314, 0.2852, 0.4986, 0.2402, 0.4986, 0.2851, 0.4986, 0.2402, 0.5287, 0.2022, 0.4986, 0.1989, 0.5297, 0.328, 0.5535, 0.3593, 0.5604, 0.3274, 0.5284, 0.3677, 0.4986, 0.3299, 0.4986, 0.3709, 0.5297, 0.328, 0.4986, 0.2851, 0.4986, 0.3299, 0.5314, 0.2852, 0.5604, 0.3274, 0.5631, 0.2852, 0.4676, 0.328, 0.4438, 0.3593, 0.4689, 0.3677, 0.4369, 0.3274, 0.4659, 0.2852, 0.4342, 0.2852, 0.4659, 0.2852, 0.4986, 0.3299, 0.4986, 0.2851, 0.4986, 0.3299, 0.4689, 0.3677, 0.4986, 0.3709, 0.4674, 0.2422, 0.4435, 0.2107, 0.4367, 0.2428, 0.4686, 0.2022, 0.4986, 0.2402, 0.4986, 0.1989, 0.4674, 0.2422, 0.4986, 0.2851, 0.4986, 0.2402, 0.4659, 0.2852, 0.4367, 0.2428, 0.4342, 0.2852, 0.1367, 0.2546, 0.1467, 0.2217, 0.1113, 0.2141, 0.1467, 0.2217, 0.1367, 0.2546, 0.1937, 0.2616, 0.1367, 0.2546, 0.122, 0.288, 0.1937, 0.302, 0.122, 0.288, 0.1367, 0.2546, 0.08896, 0.2307, 0.2507, 0.2549, 0.2986, 0.2311, 0.2761, 0.2144, 0.2986, 0.2311, 0.2507, 0.2549, 0.2655, 0.2884, 0.2507, 0.2549, 0.1937, 0.2616, 0.1937, 0.302, 0.1937, 0.2616, 0.2507, 0.2549, 0.2406, 0.222, 0.59, 0.3364, 0.5604, 0.3274, 0.5535, 0.3593, 0.5604, 0.3274, 0.59, 0.3364, 0.5963, 0.2851, 0.59, 0.3364, 0.6201, 0.3497, 0.6328, 0.2851, 0.6201, 0.3497, 0.59, 0.3364, 0.5685, 0.3795, 0.5903, 0.2337, 0.5688, 0.1905, 0.5538, 0.2107, 0.5688, 0.1905, 0.5903, 0.2337, 0.6205, 0.2203, 0.5903, 0.2337, 0.5963, 0.2851, 0.6328, 0.2851, 0.5963, 0.2851, 0.5903, 0.2337, 0.5606, 0.2428, 0.2986, 0.2311, 0.3235, 0.1931, 0.2856, 0.1866, 0.3235, 0.1931, 0.3295, 0.1533, 0.2892, 0.1533, 0.3295, 0.1533, 0.3235, 0.1931, 0.3569, 0.2065, 0.3235, 0.1931, 0.2986, 0.2311, 0.3226, 0.2531, 0.2856, 0.12, 0.3235, 0.1134, 0.2986, 0.07539, 0.3235, 0.1134, 0.3569, 0.1, 0.3226, 0.05338, 0.3569, 0.1, 0.3235, 0.1134, 0.3295, 0.1533, 0.3235, 0.1134, 0.2856, 0.12, 0.2892, 0.1533, 0.4288, 0.3795, 0.4629, 0.4018, 0.4689, 0.3677, 0.4629, 0.4018, 0.4986, 0.4071, 0.4986, 0.3709, 0.4986, 0.4071, 0.4629, 0.4018, 0.451, 0.432, 0.4629, 0.4018, 0.4288, 0.3795, 0.409, 0.4011, 0.5284, 0.3677, 0.5343, 0.4018, 0.5685, 0.3795, 0.5343, 0.4018, 0.5463, 0.432, 0.5883, 0.4011, 0.5343, 0.4018, 0.4986, 0.4071, 0.4986, 0.4433, 0.5343, 0.4018, 0.5284, 0.3677, 0.4986, 0.3709, 0.2507, 0.05159, 0.2406, 0.08452, 0.2761, 0.09208, 0.2406, 0.08452, 0.2507, 0.05159, 0.1937, 0.04491, 0.2507, 0.05159, 0.2655, 0.01812, 0.1937, 0.00448, 0.2655, 0.01812, 0.2507, 0.05159, 0.2986, 0.07539, 0.1367, 0.05194, 0.08896, 0.0758, 0.1113, 0.09242, 0.08896, 0.0758, 0.1367, 0.05194, 0.122, 0.0185, 0.1367, 0.05194, 0.1937, 0.04491, 0.1937, 0.00448, 0.1937, 0.04491, 0.1367, 0.05194, 0.1467, 0.08481, 0.407, 0.2337, 0.4367, 0.2428, 0.4435, 0.2107, 0.4367, 0.2428, 0.407, 0.2337, 0.401, 0.2851, 0.407, 0.2337, 0.3768, 0.2203, 0.3645, 0.2851, 0.3768, 0.2203, 0.407, 0.2337, 0.4284, 0.1905, 0.4073, 0.3364, 0.4288, 0.3795, 0.4438, 0.3593, 0.4288, 0.3795, 0.4073, 0.3364, 0.3771, 0.3497, 0.4073, 0.3364, 0.401, 0.2851, 0.3645, 0.2851, 0.401, 0.2851, 0.4073, 0.3364, 0.4369, 0.3274, 0.08896, 0.0758, 0.06419, 0.1137, 0.102, 0.1202, 0.06419, 0.1137, 0.05832, 0.1533, 0.09852, 0.1533, 0.05832, 0.1533, 0.06419, 0.1137, 0.03073, 0.1004, 0.06419, 0.1137, 0.08896, 0.0758, 0.06498, 0.05378, 0.102, 0.1863, 0.06419, 0.1928, 0.08896, 0.2307, 0.06419, 0.1928, 0.03073, 0.2061, 0.06498, 0.2527, 0.03073, 0.2061, 0.06419, 0.1928, 0.05832, 0.1533, 0.06419, 0.1928, 0.102, 0.1863, 0.09852, 0.1533, 0.5688, 0.1905, 0.5346, 0.1681, 0.5287, 0.2022, 0.5346, 0.1681, 0.4986, 0.1626, 0.4986, 0.1989, 0.4986, 0.1626, 0.5346, 0.1681, 0.5466, 0.138, 0.5346, 0.1681, 0.5688, 0.1905, 0.5887, 0.1689, 0.4686, 0.2022, 0.4627, 0.1681, 0.4284, 0.1905, 0.4627, 0.1681, 0.4507, 0.138, 0.4086, 0.1689, 0.4627, 0.1681, 0.4986, 0.1626, 0.4986, 0.1265, 0.4627, 0.1681, 0.4686, 0.2022, 0.4986, 0.1989, 0.1461, 0.1188, 0.1467, 0.08481, 0.1113, 0.09242, 0.1467, 0.08481, 0.1461, 0.1188, 0.1936, 0.1169, 0.1461, 0.1188, 0.144, 0.1533, 0.1936, 0.1533, 0.144, 0.1533, 0.1461, 0.1188, 0.102, 0.1202, 0.2413, 0.1186, 0.2856, 0.12, 0.2761, 0.09208, 0.2856, 0.12, 0.2413, 0.1186, 0.2435, 0.1533, 0.2413, 0.1186, 0.1936, 0.1169, 0.1936, 0.1533, 0.1936, 0.1169, 0.2413, 0.1186, 0.2406, 0.08452, 0.2413, 0.1879, 0.2406, 0.222, 0.2761, 0.2144, 0.2406, 0.222, 0.2413, 0.1879, 0.1936, 0.1896, 0.2413, 0.1879, 0.2435, 0.1533, 0.1936, 0.1533, 0.2435, 0.1533, 0.2413, 0.1879, 0.2856, 0.1866, 0.1461, 0.1877, 0.102, 0.1863, 0.1113, 0.2141, 0.102, 0.1863, 0.1461, 0.1877, 0.144, 0.1533, 0.1461, 0.1877, 0.1936, 0.1896, 0.1936, 0.1533, 0.1936, 0.1896, 0.1461, 0.1877, 0.1467, 0.2217, 0.5299, 0.2422, 0.5606, 0.2428, 0.5538, 0.2107, 0.5299, 0.2422, 0.5314, 0.2852, 0.5631, 0.2852, 0.5314, 0.2852, 0.5299, 0.2422, 0.4986, 0.2402, 0.4986, 0.2402, 0.5299, 0.2422, 0.5287, 0.2022, 0.5297, 0.328, 0.5284, 0.3677, 0.5535, 0.3593, 0.5284, 0.3677, 0.5297, 0.328, 0.4986, 0.3299, 0.5297, 0.328, 0.5314, 0.2852, 0.4986, 0.2851, 0.5314, 0.2852, 0.5297, 0.328, 0.5604, 0.3274, 0.4676, 0.328, 0.4369, 0.3274, 0.4438, 0.3593, 0.4369, 0.3274, 0.4676, 0.328, 0.4659, 0.2852, 0.4659, 0.2852, 0.4676, 0.328, 0.4986, 0.3299, 0.4986, 0.3299, 0.4676, 0.328, 0.4689, 0.3677, 0.4674, 0.2422, 0.4686, 0.2022, 0.4435, 0.2107, 0.4686, 0.2022, 0.4674, 0.2422, 0.4986, 0.2402, 0.4674, 0.2422, 0.4659, 0.2852, 0.4986, 0.2851, 0.4659, 0.2852, 0.4674, 0.2422, 0.4367, 0.2428])
me_ovarios_utero2.materials.append(mat_interior_phong4sg)
me_ovarios_utero2.use_remesh_preserve_volume = False
me_ovarios_utero2.use_remesh_preserve_attributes = False
me_ovarios_utero2.use_mirror_vertex_groups = False
me_ovarios_utero2.update()
me_ovarios_utero2.normals_split_custom_set([tuple(v) for v in zip(*[iter([-0.3847, 0.6233, 0.6808, -0.6211, 0.3358, 0.7082, -0.307, 0.3289, 0.8931, -0.5841, 0.4169, 0.6965, -0.3401, 0.7592, 0.5549, -0.7097, 0.572, 0.4114, -0.22, 0.5881, 0.7783, 0.03235, 0.8264, 0.5622, -0.3389, 0.7818, 0.5235, -0.1195, 0.7052, 0.6989, -0.369, 0.3804, 0.848, 0.007479, 0.3555, 0.9347, -0.4345, 0.8559, 0.2806, -0.6178, 0.7859, -0.02616, -0.7646, 0.5926, 0.2536, -0.5237, 0.8502, 0.05444, -0.1947, 0.8923, 0.4074, -0.1816, 0.9833, -0.006189, -0.4, 0.8664, 0.2989, -0.081, 0.8361, 0.5426, -0.0352, 0.971, 0.2364, -0.3421, 0.8225, 0.4543, -0.608, 0.7819, 0.1379, -0.7006, 0.5729, 0.4254, 0.3615, 0.9043, 0.2271, 0.6034, 0.7956, -0.05416, 0.3041, 0.9443, -0.1261, 0.5552, 0.8317, 0.0005655, 0.2586, 0.8873, 0.3818, 0.6818, 0.6737, 0.2851, 0.1826, 0.9761, 0.1182, -0.1047, 0.8938, 0.4361, 0.2732, 0.8647, 0.4215, 0.04259, 0.9472, 0.3177, 0.3859, 0.9213, -0.04821, -0.07857, 0.9935, -0.08217, 0.2953, 0.6534, 0.697, 0.5227, 0.2982, 0.7986, 0.4917, 0.6527, 0.5764, 0.3629, 0.4229, 0.8303, 0.01463, 0.6991, 0.7149, -0.04342, 0.3335, 0.9418, 0.3207, 0.72, 0.6154, 0.01721, 0.8848, 0.4657, -0.04995, 0.6774, 0.7339, 0.2973, 0.8225, 0.4848, 0.4055, 0.7032, 0.584, 0.6993, 0.6605, 0.2732, -0.2788, 0.9204, -0.2739, -0.6341, 0.5526, -0.5409, -0.5354, 0.8153, -0.2203, -0.4407, 0.7299, -0.5226, -0.7921, 0.2502, -0.5568, -0.7691, 0.5948, -0.234, -0.6038, 0.4813, -0.6354, -0.4854, 0.7479, -0.4528, -0.1097, 0.5081, -0.8543, -0.5081, 0.7694, -0.387, -0.114, 0.992, -0.05366, -0.3376, 0.8008, -0.4948, -0.6511, 0.2118, -0.7289, -0.2951, -0.192, -0.936, -0.5554, -0.1942, -0.8086, -0.4365, -0.02028, -0.8995, -0.1356, -0.326, -0.9356, -0.4634, -0.4219, -0.7793, -0.2206, -0.02212, -0.9751, -0.6042, 0.3454, -0.7181, -0.1115, 0.5243, -0.8442, -0.5778, -0.08492, -0.8117, -0.8823, 0.1417, -0.4489, -0.5615, 0.4225, -0.7115, 0.1855, -0.1955, -0.963, 0.6096, 0.1732, -0.7736, 0.5567, -0.2194, -0.8012, 0.2926, 0.2145, -0.9319, 0.6922, 0.4239, -0.584, 0.7048, 0.003721, -0.7094, 0.4455, 0.3695, -0.8155, -0.01735, -0.03078, -0.9994, -0.122, 0.5178, -0.8467, 0.4117, -0.02437, -0.911, -0.00288, -0.457, -0.8895, -0.1283, 0.04726, -0.9906, 0.6032, 0.6275, -0.4923, 0.2275, 0.9399, -0.2548, 0.5484, 0.8193, -0.1675, 0.2423, 0.7969, -0.5534, -0.1479, 0.9694, -0.196, 0.3243, 0.9392, -0.1131, 0.4347, 0.7089, -0.5554, -0.009241, 0.4392, -0.8984, 0.1705, 0.8365, -0.5208, 0.4353, 0.8156, -0.3813, 0.802, 0.4019, -0.4419, 0.3968, 0.4921, -0.7749, -0.3617, -0.5895, -0.7222, -0.5478, -0.3871, -0.7417, -0.3143, -0.3101, -0.8972, -0.6224, -0.4841, -0.615, -0.3425, -0.7823, -0.5204, -0.7082, -0.6342, -0.3101, -0.2752, -0.5949, -0.7552, 0.02035, -0.8168, -0.5765, -0.3485, -0.8105, -0.4709, -0.2073, -0.7801, -0.5903, -0.5282, -0.4287, -0.733, -0.1928, -0.4411, -0.8765, -0.3264, -0.9258, -0.1905, -0.4992, -0.8561, 0.1337, -0.6875, -0.7172, -0.1142, -0.3963, -0.918, 0.01636, -0.0751, -0.939, -0.3356, 0.04278, -0.9968, 0.06759, -0.3802, -0.876, -0.2967, -0.09004, -0.8243, -0.5589, 0.004241, -0.9583, -0.2857, -0.3277, -0.8541, -0.4038, -0.5882, -0.8068, -0.0564, -0.7059, -0.6356, -0.3125, 0.3997, -0.8566, -0.3263, 0.6947, -0.7159, -0.07019, 0.4019, -0.9142, 0.05109, 0.6439, -0.752, -0.1411, 0.3207, -0.8326, -0.4516, 0.7068, -0.5698, -0.4192, 0.2746, -0.9403, -0.2012, -0.05345, -0.8861, -0.4604, 0.3303, -0.7964, -0.5067, 0.08647, -0.9315, -0.3533, 0.4721, -0.8798, -0.0557, 0.05271, -0.9966, 0.06394, 0.3314, -0.6062, -0.723, 0.5048, -0.2822, -0.8158, 0.7044, -0.4367, -0.5595, 0.3675, -0.4038, -0.8378, 0.01098, -0.727, -0.6866, -0.117, -0.3835, -0.9161, 0.3748, -0.6759, -0.6345, 0.06711, -0.8846, -0.4614, -0.04277, -0.691, -0.7215, 0.3072, -0.7569, -0.5769, 0.5923, -0.4217, -0.6866, 0.7065, -0.5706, -0.4187, -0.233, -0.9408, 0.2461, -0.6184, -0.6228, 0.4792, -0.5745, -0.8052, 0.147, -0.3189, -0.7372, 0.5957, -0.7024, -0.32, 0.6358, -0.7119, -0.6294, 0.3115, -0.439, -0.5492, 0.7111, -0.0296, -0.8867, 0.4614, 0.09058, -0.5118, 0.8543, -0.4309, -0.8108, 0.3961, -0.06465, -0.9979, 0.0092, 0.07886, -0.8548, 0.513, -0.6053, -0.1529, 0.7812, -0.2269, 0.1983, 0.9535, -0.5574, 0.2222, 0.8, -0.2533, -0.1248, 0.9593, 0.03834, 0.32, 0.9466, -0.3426, 0.3489, 0.8723, -0.05908, -0.01873, 0.9981, -0.4472, -0.3651, 0.8165, 0.08156, -0.5123, 0.8549, -0.4263, 0.003249, 0.9046, -0.7849, -0.2312, 0.5749, -0.3761, -0.4872, 0.7882, 0.2555, 0.2127, 0.9431, 0.7218, -0.1341, 0.679, 0.6281, 0.2797, 0.7261, 0.4066, -0.2186, 0.8871, 0.7908, -0.4011, 0.4623, 0.7854, 0.02066, 0.6187, 0.5925, -0.3232, 0.7379, 0.1684, 0.01365, 0.9856, 0.09533, -0.5073, 0.8565, 0.5316, 0.06627, 0.8444, 0.1408, 0.4534, 0.8801, 0.07949, -0.04922, 0.9956, 0.7324, -0.5675, 0.3764, 0.3448, -0.9165, 0.2028, 0.6573, -0.7511, 0.06166, 0.3853, -0.7592, 0.5245, -0.01713, -0.9849, 0.172, 0.4133, -0.9094, 0.04667, 0.5899, -0.6566, 0.47, 0.1957, -0.4286, 0.8821, 0.09404, -0.8471, 0.5231, 0.5628, -0.7584, 0.3288, 0.8734, -0.3353, 0.3531, 0.5234, -0.4428, 0.728, -0.8779, -0.4762, 0.0504, -0.6238, -0.7807, 0.03702, -0.7031, -0.6125, 0.3613, -0.6946, -0.7193, 0.01258, -0.9323, -0.3602, -0.03169, -0.7099, -0.6337, -0.3074, -0.8773, -0.4425, 0.186, -0.9903, -0.06289, 0.1237, -0.9254, -0.3551, -0.1324, -0.9545, -0.2143, 0.2072, -0.739, -0.6352, 0.2245, -0.7603, -0.3385, 0.5543, -0.9116, -0.1986, -0.3598, -0.6682, -0.2101, -0.7137, -0.6691, -0.537, -0.5137, -0.7974, -0.1833, -0.5749, -0.9895, -0.01218, -0.1442, -0.8538, 0.2645, -0.4483, -0.9261, -0.2519, -0.2809, -0.9898, -0.1114, 0.08922, -0.9802, 0.1235, -0.1547, -0.9478, -0.2762, -0.1596, -0.7465, -0.365, -0.5563, -0.7144, -0.625, -0.3147, -0.909, 0.407, 0.0899, -0.62, 0.7812, 0.07342, -0.7719, 0.5862, -0.246, -0.7315, 0.6771, 0.08092, -0.9398, 0.2793, 0.197, -0.6888, 0.579, 0.4362, -0.9285, 0.3629, -0.07893, -0.9987, -0.05052, 0.009356, -0.931, 0.2594, 0.2567, -0.9894, 0.1312, -0.06289, -0.7922, 0.6014, -0.1035, -0.8502, 0.2772, -0.4476, -0.8624, 0.08411, 0.4992, -0.6042, 0.1386, 0.7847, -0.6528, 0.4413, 0.6158, -0.7307, 0.09058, 0.6767, -0.9546, -0.07852, 0.2873, -0.7594, -0.3278, 0.562, -0.8849, 0.1958, 0.4227, -0.9961, 0.05663, 0.06755, -0.938, -0.1686, 0.303, -0.9246, 0.2308, 0.3032, -0.6747, 0.3505, 0.6496, -0.6803, 0.6035, 0.4158, 0.9199, 0.2428, 0.3079, 0.6667, 0.3822, 0.6399, 0.7859, -0.01441, 0.6182, 0.9456, 0.2096, 0.2489, 0.721, 0.6683, 0.1831, 0.8461, 0.3489, 0.403, 0.9259, 0.3328, 0.179, 0.9677, -0.05909, 0.245, 0.9965, 0.04149, -0.07247, 0.9906, -0.002565, 0.137, 0.8067, 0.1418, 0.5736, 0.8548, -0.2778, 0.4383, 0.8586, 0.4828, -0.1726, 0.5925, 0.7672, -0.2456, 0.6364, 0.766, 0.09044, 0.7309, 0.6428, -0.2294, 0.955, 0.2116, -0.2079, 0.7554, 0.3379, -0.5615, 0.8887, 0.4561, -0.0466, 0.9981, 0.06004, -0.01049, 0.9342, 0.1618, -0.3179, 0.9403, 0.3402, -0.003952, 0.6764, 0.7321, -0.08083, 0.702, 0.6595, 0.2687, 0.8825, -0.1466, -0.4469, 0.6274, -0.3187, -0.7105, 0.6976, 0.06503, -0.7135, 0.6904, -0.3278, -0.6449, 0.9342, -0.1968, -0.2976, 0.7109, -0.5631, -0.4213, 0.9142, -0.2507, -0.3184, 0.9147, 0.1323, -0.3819, 0.9962, 0.03892, -0.07853, 0.9517, 0.08571, -0.2947, 0.7336, -0.07607, -0.6753, 0.7496, 0.3437, -0.5657, 0.9141, -0.4055, 0.00829, 0.7043, -0.7019, 0.1058, 0.6947, -0.6823, -0.2278, 0.8165, -0.5677, 0.1051, 0.9888, -0.1393, 0.05323, 0.8529, -0.2872, 0.436, 0.9197, -0.3768, -0.1102, 0.9874, 0.009917, -0.158, 0.9829, -0.1004, 0.1542, 0.9437, -0.2759, -0.1826, 0.7471, -0.6579, -0.09507, 0.7047, -0.5713, -0.4209, -0.3226, 0.5933, 0.7375, -0.6745, 0.4265, 0.6027, -0.4849, 0.2551, 0.8365, -0.6878, 0.4664, 0.5562, -0.323, 0.6142, 0.7201, -0.4182, 0.7872, 0.4532, -0.4041, 0.6471, 0.6466, -0.06198, 0.6934, 0.7179, -0.1323, 0.8893, 0.4378, -0.00639, 0.6519, 0.7583, -0.3525, 0.6208, 0.7003, -0.2245, 0.3142, 0.9224, -0.3507, 0.9207, 0.1709, -0.2925, 0.945, -0.1467, -0.5249, 0.8511, -0.01046, -0.2381, 0.9532, -0.1865, -0.2931, 0.9421, 0.1628, 0.09088, 0.9917, 0.09059, -0.284, 0.941, 0.1839, -0.3691, 0.7755, 0.5121, -0.01585, 0.8859, 0.4637, -0.4097, 0.7263, 0.552, -0.369, 0.8981, 0.2392, -0.7154, 0.6557, 0.2415, 0.2885, 0.9456, 0.1503, 0.6577, 0.7496, 0.07437, 0.4676, 0.8667, -0.1736, 0.6893, 0.7102, 0.1431, 0.3196, 0.9266, 0.1982, 0.3955, 0.7817, 0.4822, 0.3882, 0.8818, 0.2679, -0.006521, 0.9643, 0.2647, 0.08226, 0.8169, 0.5708, -0.09228, 0.9831, 0.1582, 0.3012, 0.9345, 0.1897, 0.1857, 0.9666, -0.1768, 0.336, 0.7027, 0.6271, 0.3204, 0.3475, 0.8812, 0.669, 0.3904, 0.6325, 0.2396, 0.3191, 0.9169, 0.3312, 0.6993, 0.6335, -0.03885, 0.6672, 0.7438, 0.2185, 0.6543, 0.724, 0.3175, 0.8472, 0.4261, -0.04342, 0.8423, 0.5373, 0.3559, 0.8564, 0.374, 0.2832, 0.6804, 0.6759, 0.4843, 0.6364, 0.6004, -0.481, 0.8733, 0.07668, -0.5443, 0.7846, -0.2969, -0.8162, 0.5778, -0.006893, -0.5743, 0.7652, -0.2908, -0.5611, 0.4377, -0.7026, -0.8802, 0.3402, -0.3308, -0.4656, 0.4185, -0.7798, -0.5072, 0.7723, -0.3825, -0.329, 0.8322, -0.4462, -0.4291, 0.8171, -0.3851, -0.449, 0.8934, 0.014, -0.1218, 0.9803, -0.1554, -0.8183, -0.2508, -0.5172, -0.5502, -0.08464, -0.8307, -0.5011, -0.4678, -0.728, -0.5173, -0.009544, -0.8558, -0.07523, 0.1002, -0.9921, -0.1465, -0.4126, -0.8991, -0.06641, 0.1568, -0.9854, -0.5134, -0.006819, -0.8581, -0.4655, 0.5009, -0.7297, -0.4502, 0.1304, -0.8833, -0.7749, -0.0594, -0.6293, -0.7905, 0.3845, -0.4768, 0.3964, -0.4176, -0.8176, 0.374, 0.03676, -0.9267, 0.7372, -0.1205, -0.6649, 0.4188, -0.01636, -0.9079, 0.3831, 0.4793, -0.7896, 0.7891, 0.2167, -0.5748, 0.278, 0.5612, -0.7796, 0.3498, 0.06772, -0.9344, -0.2043, 0.1668, -0.9646, 0.2277, 0.1443, -0.963, 0.3103, -0.3465, -0.8852, -0.1834, -0.2795, -0.9425, 0.723, 0.6516, -0.2295, 0.3718, 0.8023, -0.467, 0.3923, 0.9187, -0.04489, 0.4158, 0.8144, -0.4048, 0.157, 0.8421, -0.5159, 0.01326, 0.9998, -0.0121, 0.2445, 0.8642, -0.4397, 0.372, 0.493, -0.7865, -0.2022, 0.6126, -0.7641, 0.2856, 0.7301, -0.6208, 0.6843, 0.6311, -0.3653, 0.6798, 0.3015, -0.6685, -0.4468, -0.6508, -0.6139, -0.7695, -0.4995, -0.3981, -0.618, -0.3443, -0.7068, -0.7191, -0.5229, -0.4576, -0.3816, -0.635, -0.6717, -0.4135, -0.8264, -0.3822, -0.4348, -0.6759, -0.5951, -0.07637, -0.69, -0.7198, -0.08833, -0.889, -0.4494, 0.06191, -0.5674, -0.8211, -0.3172, -0.5975, -0.7365, -0.2592, -0.295, -0.9197, -0.3746, -0.8891, -0.2629, -0.3045, -0.9464, 0.1077, -0.6253, -0.7798, 0.03201, -0.199, -0.9671, 0.1587, -0.3313, -0.9147, -0.2314, 0.05369, -0.9732, -0.2235, -0.2406, -0.9546, -0.1756, -0.3572, -0.8152, -0.4559, 0.02033, -0.8821, -0.4707, -0.427, -0.7546, -0.4982, -0.3356, -0.9126, -0.2336, -0.7048, -0.6893, -0.1674, 0.3549, -0.9055, -0.2328, 0.72, -0.661, -0.2114, 0.5863, -0.8076, 0.06282, 0.73, -0.6265, -0.2729, 0.3608, -0.8885, -0.2834, 0.3946, -0.7241, -0.5657, 0.4013, -0.8405, -0.364, 0.021, -0.956, -0.2926, 0.05155, -0.8158, -0.5761, -0.02898, -0.9771, -0.2108, 0.3557, -0.8921, -0.2787, 0.2967, -0.9458, 0.1319, 0.3301, -0.644, -0.6901, 0.2599, -0.3262, -0.9089, 0.6056, -0.3367, -0.7211, 0.1817, -0.3045, -0.935, 0.3186, -0.6349, -0.7038, -0.09784, -0.6249, -0.7746, 0.2082, -0.5933, -0.7776, 0.3232, -0.7866, -0.5261, -0.06984, -0.8195, -0.5689, 0.4087, -0.7992, -0.4406, 0.3143, -0.6336, -0.7069, 0.7009, -0.4765, -0.5307, -0.4062, -0.9137, 0.01206, -0.3816, -0.7978, 0.4669, -0.7367, -0.6383, 0.2233, -0.4321, -0.8007, 0.415, -0.3754, -0.4696, 0.7991, -0.7887, -0.3957, 0.4704, -0.2924, -0.433, 0.8527, -0.3693, -0.7942, 0.4825, 0.158, -0.7889, 0.5939, -0.2344, -0.7866, 0.5712, -0.3297, -0.9393, 0.09544, 0.1189, -0.9807, 0.1551, -0.7386, 0.1078, 0.6655, -0.3808, -0.03828, 0.9239, -0.402, 0.4041, 0.8217, -0.4053, 0.01146, 0.9141, 0.06518, -0.09333, 0.9935, -0.09445, 0.3874, 0.9171, 0.1293, -0.1702, 0.9769, -0.3541, -0.07222, 0.9324, -0.2836, -0.5632, 0.7762, -0.3127, -0.1882, 0.931, -0.7083, 0.01377, 0.7058, -0.7028, -0.4102, 0.5813, 0.4285, 0.4415, 0.7883, 0.4698, -0.0437, 0.8817, 0.7988, 0.151, 0.5823, 0.5258, 0.04641, 0.8494, 0.537, -0.4386, 0.7206, 0.8813, -0.152, 0.4475, 0.4255, -0.5514, 0.7176, 0.4477, -0.07792, 0.8908, -0.02813, -0.2, 0.9794, 0.3139, -0.2056, 0.9269, 0.3178, 0.33, 0.8889, -0.1087, 0.2599, 0.9595, 0.8146, -0.5706, 0.1036, 0.5209, -0.7592, 0.3903, 0.4804, -0.875, -0.06006, 0.5614, -0.7667, 0.3113, 0.0881, -0.8571, 0.5075, 0.1507, -0.9884, -0.01799, 0.3863, -0.8353, 0.3913, 0.5211, -0.4605, 0.7185, 0.007657, -0.6122, 0.7907, 0.4732, -0.7098, 0.5217, 0.8011, -0.5647, 0.1983, 0.8093, -0.2755, 0.5188, -0.8621, -0.4883, 0.1358, -0.655, -0.7429, -0.138, -0.6182, -0.7616, 0.1943, -0.6627, -0.7226, -0.1967, -0.8775, -0.4702, 0.09441, -0.9103, -0.3591, -0.206, -0.8922, -0.4497, 0.04072, -0.9311, -0.1683, 0.3236, -0.9976, -0.06808, 0.01456, -0.9088, -0.1741, 0.3791, -0.8785, -0.4651, 0.1093, -0.6839, -0.5593, 0.4684, -0.9177, -0.2429, -0.3145, -0.7766, -0.01877, -0.6297, -0.6427, -0.4048, -0.6504, -0.7659, 0.1036, -0.6345, -0.9245, -0.1955, -0.3273, -0.9682, 0.171, -0.1826, -0.933, -0.1208, -0.3389, -0.9215, -0.3726, -0.1092, -0.9987, -0.01891, 0.04635, -0.8942, -0.4405, -0.08028, -0.9199, -0.2201, -0.3246, -0.6654, -0.579, -0.4712, -0.9118, 0.4104, -0.0168, -0.6734, 0.7096, 0.2072, -0.6574, 0.7319, -0.1794, -0.6757, 0.6882, 0.2642, -0.9222, 0.3865, 0.01597, -0.8983, 0.276, 0.342, -0.9156, 0.3844, 0.1177, -0.9839, 0.09823, -0.1494, -0.9853, -0.01137, 0.1702, -0.9696, 0.09605, -0.2251, -0.9191, 0.3931, 0.02845, -0.7661, 0.5229, -0.3737, -0.872, 0.1799, 0.4552, -0.7018, -0.0174, 0.7121, -0.6155, 0.3463, 0.7079, -0.6878, -0.1502, 0.7102, -0.8747, 0.1133, 0.4713, -0.9083, -0.2464, 0.3381, -0.8696, 0.008846, 0.4937, -0.9318, 0.2515, 0.2618, -0.9871, -0.1169, 0.1094, -0.9148, 0.3245, 0.2403, -0.878, 0.08622, 0.4709, -0.6754, 0.4669, 0.5709, 0.9213, 0.1759, 0.3467, 0.8414, 0.386, 0.3782, 0.6811, 0.1999, 0.7044, 0.893, 0.2195, 0.3929, 0.9389, 0.3355, 0.07684, 0.6869, 0.6271, 0.3673, 0.949, 0.3148, -0.01821, 0.9337, 0.1912, 0.3028, 0.9919, -0.113, 0.05819, 0.9676, -0.1803, 0.1765, 0.9302, 0.187, 0.3158, 0.7806, -0.1264, 0.6121, 0.8739, 0.4836, -0.04991, 0.6907, 0.6248, -0.3642, 0.5976, 0.8005, -0.04632, 0.6683, 0.5672, -0.4814, 0.8757, 0.4661, -0.1259, 0.9112, 0.1624, -0.3787, 0.8757, 0.4304, -0.2187, 0.9322, 0.3467, 0.1041, 0.9891, 0.04936, -0.1388, 0.907, 0.3665, 0.2072, 0.8726, 0.478, -0.1008, 0.6348, 0.7494, 0.1881, 0.8638, -0.1423, -0.4833, 0.6442, -0.4919, -0.5857, 0.6226, -0.1772, -0.7622, 0.6632, -0.5151, -0.5429, 0.8792, -0.1422, -0.4548, 0.9072, -0.3564, -0.2237, 0.9558, -0.242, -0.1672, 0.8775, -0.1352, -0.4602, 0.9571, 0.1679, -0.2363, 0.9162, 0.2205, -0.3347, 0.88, -0.1412, -0.4534, 0.6946, 0.1374, -0.7062, 0.9118, -0.4017, -0.08572, 0.7983, -0.553, 0.2385, 0.6892, -0.721, -0.07122, 0.7947, -0.505, 0.3369, 0.9211, -0.3882, -0.03137, 0.9688, -0.1034, 0.2251, 0.9322, -0.3568, 0.06022, 0.9269, -0.2671, -0.2636, 0.9994, 0.02826, -0.02071, 0.8987, -0.281, -0.3369, 0.9212, -0.3879, -0.03227, 0.6938, -0.6587, -0.2911])] * 3)])

# ---- objects
ob_ovarios_utero2_001 = bpy.data.objects.new('Ovarios Utero2.001', me_ovarios_utero2_001)
ob_ovarios_utero2 = bpy.data.objects.new('Ovarios Utero2', me_ovarios_utero2)
ob_lamp = bpy.data.objects.new('Lamp', light_lamp)
ob_camera = bpy.data.objects.new('Camera', cam_camera)

# ---- transforms, parenting, visibility, modifiers, constraints
ob_ovarios_utero2_001.location = (0.0, 0.0, 0.0)
ob_ovarios_utero2_001.rotation_euler = (1.571, -0.0, 0.0)
ob_ovarios_utero2_001.lineart.crease_threshold = 0.0
ob_ovarios_utero2.location = (0.0, 0.0, 0.0)
ob_ovarios_utero2.rotation_euler = (1.571, -0.0, 0.0)
ob_ovarios_utero2.lineart.crease_threshold = 0.0
ob_lamp.location = (4.076, 1.005, 5.904)
ob_lamp.rotation_euler = (0.6503, 0.05522, 1.866)
ob_lamp.lock_rotations_4d = False
ob_lamp.empty_display_type = 'ARROWS'
ob_lamp.color = (0.0, 0.0, 0.0, 0.0)
ob_lamp.lineart.crease_threshold = 0.0
ob_camera.location = (7.481, -6.508, 5.344)
ob_camera.rotation_euler = (1.109, 0.0, 0.8149)
ob_camera.lock_rotations_4d = False
ob_camera.empty_display_type = 'ARROWS'
ob_camera.color = (0.0, 0.0, 0.0, 0.0)
ob_camera.display_type = 'WIRE'
ob_camera.lineart.crease_threshold = 0.0

# ---- collection membership
col_collection_1.objects.link(ob_ovarios_utero2_001)
col_collection_1.objects.link(ob_ovarios_utero2)
col_collection_1.objects.link(ob_lamp)
col_collection_1.objects.link(ob_camera)

# ---- scene / render settings (as saved in the file)
scene.camera = ob_camera
scene.frame_start = 1; scene.frame_end = 250; scene.frame_set(1)
scene.render.engine = 'BLENDER_EEVEE_NEXT'
scene.render.resolution_percentage = 50
scene.render.dither_intensity = 0.0
scene.cycles.use_denoising = False
scene.cycles.samples = 128
scene.cycles.sampling_pattern = 'TABULATED_SOBOL'
scene.cycles.light_sampling_threshold = 0.0
scene.cycles.use_adaptive_sampling = False
scene.cycles.use_light_tree = False
scene.cycles.blur_glossy = 0.0
scene.cycles.sample_clamp_indirect = 0.0
scene.view_settings.view_transform = 'Standard'
bpy.context.view_layer.update()
